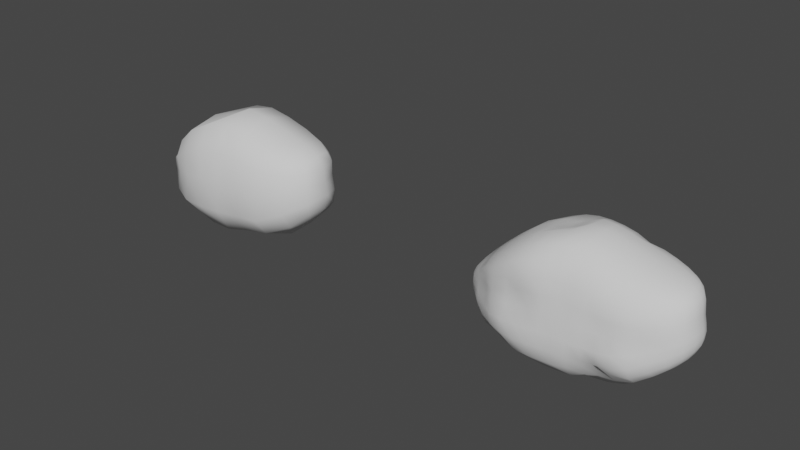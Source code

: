 # Source: Hyperion.blend  (saved by Blender 2.81.16; exported with 4.5.12 LTS)
import bpy
from mathutils import Matrix  # noqa: F401  (used for matrix-valued properties, if any)

bpy.ops.wm.read_factory_settings(use_empty=True)
scene = bpy.context.scene
scene.name = 'Scene'

# ---- collections
col_collection = bpy.data.collections.new('Collection'); scene.collection.children.link(col_collection)

# ---- world
world_world = bpy.data.worlds.new('World'); scene.world = world_world
world_world.use_nodes = True; world_world.node_tree.nodes.clear()
_N = world_world.node_tree.nodes; _L = world_world.node_tree.links
n0 = _N.new('ShaderNodeOutputWorld'); n0.name = 'World Output'; n0.location = (300, 300)
n1 = _N.new('ShaderNodeBackground'); n1.name = 'Background'; n1.location = (10, 300)
n1.inputs[0].default_value = (0.05088, 0.05088, 0.05088, 1.0)
_L.new(n1.outputs[0], n0.inputs[0])
n0.is_active_output = True
world_world.color = (0.05088, 0.05088, 0.05088)
world_world.use_sun_shadow = False
world_world.sun_shadow_jitter_overblur = 0.0

# ---- meshes
me_cube_001 = bpy.data.meshes.new('Cube.001')
me_cube_001.from_pydata([(-0.8561, -0.1376, -0.3392), (-0.8811, -0.1368, 0.04616), (-0.8515, 0.131, -0.3431), (-0.9094, 0.1393, 0.05139), (0.8945, -0.1737, -0.1063), (0.8444, -0.1554, 0.3902), (0.875, 0.1753, -0.1049), (0.8253, 0.1565, 0.389), (-0.001198, 0.3412, -0.4705), (0.0008086, 0.2894, 0.5717), (0.0006666, -0.3537, -0.4677), (0.0008086, -0.2894, 0.5717), (-0.4755, 0.3223, -0.56), (-0.483, -0.3086, 0.4059), (-0.4876, 0.3084, 0.4061), (-0.4518, -0.2804, -0.4098), (0.4642, 0.273, 0.4781), (0.4668, -0.3162, -0.3731), (0.4681, 0.3582, -0.4427), (0.4688, -0.2684, 0.4821), (-0.9407, -0.1735, -0.1569), (-0.9742, 0.1528, -0.1619), (0.8408, 0.204, 0.1558), (0.9062, -0.212, 0.1578), (0.000482, -0.4608, 0.05747), (-0.0002416, 0.4331, 0.0472), (-0.4934, 0.471, -0.0463), (-0.4623, -0.4236, -0.01797), (0.4682, -0.436, 0.04278), (0.4476, 0.4548, 0.009344), (-0.8593, 0.0801, -0.33), (-0.8654, 0.006849, -0.3246), (-0.8641, -0.07353, -0.3322), (-0.9438, -0.1728, -0.103), (-0.9385, -0.1683, -0.04603), (-0.9116, -0.1525, 0.00724), (-0.9098, -0.08051, 0.04073), (-0.9387, -0.0009183, 0.04682), (-0.935, 0.08153, 0.05162), (-0.9505, 0.1437, -0.2136), (-0.9169, 0.1378, -0.2611), (-0.8801, 0.1351, -0.3066), (-0.6052, 0.2834, -0.5281), (-0.7265, 0.234, -0.4787), (-0.8077, 0.1743, -0.4017), (0.5813, 0.2541, 0.4535), (0.6879, 0.2245, 0.4304), (0.7731, 0.1887, 0.408), (0.8495, 0.202, 0.08424), (0.8689, 0.2024, 0.01594), (0.883, 0.1958, -0.05278), (0.9143, -0.1011, -0.103), (0.9205, 0.000766, -0.1008), (0.9028, 0.1026, -0.1022), (0.8483, 0.09151, 0.4001), (0.8636, 0.0006292, 0.4055), (0.8596, -0.09027, 0.4008), (0.9154, -0.2139, 0.08662), (0.9195, -0.2092, 0.0146), (0.9114, -0.1942, -0.05455), (0.6148, -0.3028, -0.3289), (0.7388, -0.2616, -0.2442), (0.8369, -0.2144, -0.1636), (-0.6134, -0.2775, 0.3112), (-0.7355, -0.2324, 0.2103), (-0.8217, -0.1771, 0.1083), (0.3425, 0.3645, -0.4656), (0.228, 0.3517, -0.4543), (0.1129, 0.338, -0.446), (-0.3579, 0.3193, 0.4804), (-0.2344, 0.3144, 0.5321), (-0.1154, 0.3018, 0.5621), (-0.3453, -0.3282, -0.4566), (-0.2293, -0.3471, -0.4707), (-0.1134, -0.3535, -0.4724), (0.3494, -0.2772, 0.5123), (0.2321, -0.2806, 0.5412), (0.1162, -0.2831, 0.563), (0.0002449, 0.1571, 0.6307), (4.862e-05, 0.0, 0.6501), (0.0002449, -0.1571, 0.6307), (-0.003558, 0.1879, -0.5109), (0.002162, -0.000529, -0.5594), (0.001405, -0.1954, -0.5329), (0.0002309, -0.4771, -0.09238), (0.0001105, -0.4797, -0.2358), (0.0001953, -0.4462, -0.3648), (-3.577e-06, 0.4497, -0.1085), (0.0002745, 0.4797, -0.256), (0.0003696, 0.4361, -0.3836), (-0.1191, 0.3348, -0.4848), (-0.2326, 0.3372, -0.5177), (-0.3485, 0.3443, -0.5631), (-0.1153, -0.3018, 0.5621), (-0.2339, -0.3144, 0.5321), (-0.356, -0.3193, 0.4803), (-0.8222, 0.1718, 0.09094), (-0.7137, 0.2169, 0.1751), (-0.6222, 0.277, 0.3116), (-0.8071, -0.1854, -0.3779), (-0.7014, -0.2259, -0.397), (-0.5677, -0.2467, -0.3908), (-0.491, 0.4726, -0.1954), (-0.4808, 0.4395, -0.3374), (-0.4809, 0.4161, -0.4687), (-0.4718, 0.1743, -0.5984), (-0.4697, -0.00181, -0.587), (-0.4516, -0.1498, -0.4674), (-0.4858, 0.1678, 0.4533), (-0.4846, -4.638e-05, 0.4689), (-0.4839, -0.168, 0.4533), (-0.472, -0.4657, -0.1401), (-0.473, -0.46, -0.2608), (-0.4667, -0.3999, -0.3633), (0.1161, 0.2832, 0.563), (0.231, 0.2801, 0.5384), (0.3434, 0.271, 0.4957), (0.1146, -0.3519, -0.4593), (0.2274, -0.3295, -0.4155), (0.3386, -0.3152, -0.3844), (0.8196, 0.216, -0.1634), (0.725, 0.2667, -0.2511), (0.6029, 0.3178, -0.3535), (0.7901, -0.1878, 0.4088), (0.7006, -0.223, 0.4313), (0.5894, -0.2505, 0.4553), (0.472, -0.4619, -0.08099), (0.4722, -0.4498, -0.1973), (0.4637, -0.3899, -0.2841), (0.4668, 0.1443, 0.5312), (0.4679, 2.436e-05, 0.5478), (0.4685, -0.1437, 0.5315), (0.4695, 0.1955, -0.4932), (0.4718, 0.003443, -0.5034), (0.4762, -0.1833, -0.4698), (0.459, 0.5249, -0.1165), (0.4622, 0.5146, -0.2441), (0.4656, 0.4636, -0.3566), (-0.882, -0.1501, -0.3051), (-0.9087, -0.1607, -0.2592), (-0.928, -0.1682, -0.2091), (-0.9513, 0.1553, 0.01409), (-0.9811, 0.1661, -0.04459), (-0.9847, 0.1622, -0.1065), (0.8392, 0.179, 0.3509), (0.8474, 0.1982, 0.2931), (0.8484, 0.208, 0.2267), (0.8669, -0.1778, 0.3526), (0.8863, -0.1971, 0.2951), (0.8979, -0.2073, 0.2281), (0.00128, -0.376, 0.474), (0.001212, -0.4226, 0.3488), (0.0008601, -0.4457, 0.207), (0.001275, 0.376, 0.4738), (0.001192, 0.4226, 0.3479), (0.0008264, 0.4457, 0.2039), (-0.4895, 0.4006, 0.3264), (-0.4913, 0.4484, 0.2197), (-0.493, 0.4664, 0.09368), (-0.4808, -0.4006, 0.3267), (-0.4685, -0.4216, 0.2164), (-0.4611, -0.4109, 0.1023), (0.4693, -0.3583, 0.4002), (0.4701, -0.4154, 0.2945), (0.4702, -0.4409, 0.1725), (0.4589, 0.3674, 0.3842), (0.4494, 0.4001, 0.2578), (0.442, 0.398, 0.1295), (0.1172, 0.4165, 0.04396), (0.231, 0.4502, 0.03529), (0.3462, 0.4685, 0.01836), (0.8287, -0.3028, 0.1293), (0.7116, -0.3554, 0.09386), (0.5941, -0.4119, 0.06413), (-0.1125, -0.4703, 0.05212), (-0.231, -0.4541, 0.03527), (-0.3463, -0.4299, 0.0113), (-0.8962, 0.2504, -0.1412), (-0.773, 0.3352, -0.1128), (-0.6359, 0.4149, -0.08047), (-0.3569, 0.4885, -0.01315), (-0.2309, 0.4838, 0.01602), (-0.1129, 0.4703, 0.03813), (0.3481, -0.4284, 0.03492), (0.2304, -0.4512, 0.04308), (0.1133, -0.4642, 0.05358), (-0.6004, -0.4141, -0.05348), (-0.7072, -0.3146, -0.09126), (-0.8347, -0.2506, -0.1273), (0.9116, 0.1111, 0.1756), (0.9437, 0.002321, 0.1817), (0.9438, -0.1075, 0.1757), (0.5399, 0.4048, 0.04131), (0.6632, 0.3657, 0.08836), (0.7581, 0.2881, 0.1262), (-0.997, -0.07899, -0.1733), (-1.026, 0.001667, -0.1789), (-1.02, 0.07601, -0.1748), (-1.007, -0.08422, -0.1294), (-1.002, -0.08478, -0.07761), (-0.9735, -0.08105, -0.01894), (-1.035, -0.0003142, -0.139), (-1.028, -0.001471, -0.08931), (-0.9979, -0.001559, -0.02793), (-1.029, 0.07889, -0.1317), (-1.021, 0.07956, -0.07969), (-0.9917, 0.07802, -0.01781), (0.5362, 0.3757, 0.1515), (0.5582, 0.3734, 0.264), (0.5772, 0.3453, 0.3769), (0.6646, 0.3555, 0.1865), (0.6793, 0.3468, 0.2836), (0.6831, 0.2998, 0.3665), (0.765, 0.2896, 0.2097), (0.7719, 0.2785, 0.2887), (0.7715, 0.2455, 0.3568), (0.906, 0.1089, 0.237), (0.9009, 0.1041, 0.2975), (0.8851, 0.09573, 0.3531), (0.9366, 0.002198, 0.2409), (0.9282, 0.001825, 0.3), (0.9074, 0.001283, 0.356), (0.9356, -0.1055, 0.238), (0.9246, -0.1012, 0.2989), (0.902, -0.09357, 0.3544), (-0.5983, -0.4028, 0.05142), (-0.6035, -0.394, 0.1511), (-0.6116, -0.3601, 0.2428), (-0.71, -0.313, -0.006881), (-0.7226, -0.3189, 0.07417), (-0.7352, -0.3004, 0.1533), (-0.8341, -0.2451, -0.06018), (-0.8369, -0.2431, 0.005597), (-0.8347, -0.2268, 0.06914), (0.588, 0.169, -0.3751), (0.7325, 0.145, -0.2851), (0.8357, 0.1194, -0.1881), (0.603, 0.00267, -0.3984), (0.7409, 0.0009322, -0.2974), (0.8467, 0.000473, -0.1938), (0.6137, -0.1653, -0.3838), (0.7411, -0.1426, -0.2833), (0.8438, -0.1182, -0.1881), (-0.6182, 0.1508, 0.3519), (-0.7252, 0.1235, 0.2217), (-0.8334, 0.09849, 0.1205), (-0.6161, -0.0001115, 0.3651), (-0.7422, -0.0002366, 0.2513), (-0.8521, -0.0004755, 0.1419), (-0.6146, -0.151, 0.3518), (-0.7386, -0.1269, 0.2419), (-0.8301, -0.09884, 0.1261), (0.349, 0.1492, 0.5656), (0.2325, 0.1512, 0.5977), (0.1164, 0.1531, 0.6214), (0.3496, 9.838e-06, 0.5835), (0.2327, 2.344e-06, 0.6164), (0.1165, -1.17e-09, 0.6407), (0.3497, -0.1487, 0.5658), (0.2327, -0.1511, 0.5978), (0.1165, -0.1531, 0.6215), (-0.347, 0.1872, -0.6073), (-0.227, 0.1929, -0.594), (-0.1121, 0.1934, -0.5644), (-0.3468, -0.002013, -0.6028), (-0.2275, -0.001525, -0.5954), (-0.1115, -0.0009923, -0.5778), (-0.3453, -0.1779, -0.522), (-0.2306, -0.1843, -0.5207), (-0.1151, -0.1895, -0.5216), (0.3475, -0.439, 0.1754), (0.3479, -0.4251, 0.3092), (0.3486, -0.3684, 0.4236), (0.2289, -0.4539, 0.1904), (0.2296, -0.4236, 0.3273), (0.2308, -0.3701, 0.4476), (0.1136, -0.4464, 0.2019), (0.1144, -0.4199, 0.3426), (0.1153, -0.3704, 0.4664), (-0.3566, 0.4817, 0.138), (-0.3557, 0.4566, 0.2736), (-0.3516, 0.3963, 0.3803), (-0.2306, 0.4744, 0.172), (-0.2308, 0.4547, 0.3149), (-0.2321, 0.4058, 0.4371), (-0.1125, 0.458, 0.1943), (-0.1126, 0.4371, 0.3391), (-0.1135, 0.3909, 0.4649), (-0.8994, 0.2552, -0.06522), (-0.8728, 0.2345, -0.0002141), (-0.8409, 0.2104, 0.0514), (-0.7551, 0.307, -0.01744), (-0.735, 0.2865, 0.05953), (-0.719, 0.265, 0.1214), (-0.6261, 0.3916, 0.03916), (-0.6213, 0.3803, 0.1438), (-0.6205, 0.3513, 0.236), (-0.7986, 0.09918, -0.4085), (-0.7185, 0.1262, -0.504), (-0.5989, 0.1529, -0.5605), (-0.7979, 0.003448, -0.4018), (-0.715, -0.002277, -0.4964), (-0.5946, -0.001783, -0.5486), (-0.802, -0.09859, -0.3984), (-0.7047, -0.1256, -0.4513), (-0.5693, -0.1342, -0.4499), (-0.1103, 0.1544, 0.5814), (-0.217, 0.159, 0.5355), (-0.3476, 0.1697, 0.5134), (-0.109, -2.34e-09, 0.5957), (-0.2127, 1.084e-05, 0.5444), (-0.3427, 1.568e-05, 0.5228), (-0.1166, -0.1641, 0.6203), (-0.2353, -0.1711, 0.588), (-0.3572, -0.1738, 0.5327), (-0.1122, -0.458, 0.2003), (-0.1123, -0.4371, 0.3409), (-0.1134, -0.3909, 0.4652), (-0.2301, -0.4573, 0.1795), (-0.2291, -0.4547, 0.3176), (-0.2311, -0.4073, 0.4384), (-0.3473, -0.4289, 0.1455), (-0.3496, -0.4524, 0.276), (-0.3533, -0.4142, 0.3926), (0.8223, -0.2953, 0.2122), (0.8129, -0.2777, 0.2906), (0.7999, -0.2445, 0.3583), (0.7165, -0.3617, 0.1938), (0.7125, -0.3412, 0.2875), (0.7057, -0.2963, 0.3688), (0.5965, -0.4128, 0.1793), (0.5947, -0.3874, 0.2878), (0.5916, -0.3344, 0.3822), (0.7837, 0.1028, 0.4367), (0.694, 0.12, 0.4682), (0.5848, 0.1346, 0.499), (0.7926, 0.000245, 0.4457), (0.6985, 0.000104, 0.4804), (0.587, 4.966e-05, 0.5137), (0.7917, -0.1022, 0.4369), (0.6995, -0.1196, 0.4684), (0.5881, -0.134, 0.4992), (0.1108, 0.1855, -0.4809), (0.2275, 0.1911, -0.4923), (0.3433, 0.1995, -0.5198), (0.1153, -0.0001351, -0.5473), (0.2292, 0.0006436, -0.5401), (0.3451, 0.002149, -0.5333), (0.1151, -0.1954, -0.5248), (0.2305, -0.1949, -0.5172), (0.3489, -0.1918, -0.5046), (0.113, 0.4473, 0.2001), (0.1139, 0.4206, 0.3418), (0.1151, 0.3708, 0.4662), (0.2263, 0.4585, 0.1852), (0.2273, 0.4296, 0.3243), (0.2287, 0.3644, 0.4402), (0.3478, 0.4286, 0.1539), (0.3425, 0.4243, 0.2921), (0.3421, 0.3603, 0.4045), (0.1138, 0.4493, -0.3748), (0.1132, 0.4803, -0.2461), (0.1174, 0.4338, -0.106), (0.2268, 0.4576, -0.3715), (0.2258, 0.4972, -0.2473), (0.2303, 0.4701, -0.1095), (0.3412, 0.4682, -0.3734), (0.3399, 0.5143, -0.2536), (0.3392, 0.5207, -0.1184), (0.8381, -0.2713, -0.1085), (0.8355, -0.2936, -0.03395), (0.8305, -0.2998, 0.04579), (0.7337, -0.3341, -0.1767), (0.723, -0.3578, -0.0917), (0.7142, -0.3572, -0.002005), (0.6134, -0.391, -0.2511), (0.6097, -0.4336, -0.1547), (0.5987, -0.4249, -0.04693), (-0.1134, -0.4485, -0.3688), (-0.1132, -0.4839, -0.2393), (-0.1129, -0.4838, -0.09643), (-0.2294, -0.4497, -0.3741), (-0.2291, -0.489, -0.2463), (-0.2288, -0.4933, -0.1069), (-0.3486, -0.4416, -0.3769), (-0.3488, -0.4846, -0.2544), (-0.3478, -0.4787, -0.1222), (-0.8274, 0.2133, -0.3576), (-0.8514, 0.2279, -0.2915), (-0.8755, 0.2372, -0.218), (-0.7418, 0.303, -0.4142), (-0.7594, 0.3367, -0.3229), (-0.7739, 0.3484, -0.2188), (-0.6149, 0.3675, -0.4491), (-0.622, 0.4014, -0.3362), (-0.6342, 0.422, -0.2104), (-0.3509, 0.4303, -0.458), (-0.3534, 0.4729, -0.3265), (-0.3561, 0.4937, -0.1728), (-0.2332, 0.4102, -0.422), (-0.2322, 0.4526, -0.2999), (-0.2311, 0.4933, -0.1466), (-0.1182, 0.4087, -0.394), (-0.1154, 0.4548, -0.2747), (-0.1133, 0.4838, -0.1226), (0.3341, -0.353, -0.2859), (0.3461, -0.4262, -0.2175), (0.3488, -0.4641, -0.09791), (0.2283, -0.3816, -0.3198), (0.2315, -0.4364, -0.2302), (0.2308, -0.4646, -0.1007), (0.1145, -0.4272, -0.3525), (0.114, -0.4731, -0.236), (0.1133, -0.4814, -0.09506), (-0.5865, -0.3474, -0.3478), (-0.6, -0.4084, -0.2637), (-0.6022, -0.4217, -0.1597), (-0.7158, -0.3037, -0.3438), (-0.7218, -0.3367, -0.2639), (-0.7143, -0.3297, -0.1772), (-0.8166, -0.2327, -0.3259), (-0.8301, -0.2544, -0.2631), (-0.8389, -0.2613, -0.1959), (0.9335, 0.1037, -0.02558), (0.9371, 0.1095, 0.04597), (0.925, 0.1118, 0.113), (0.958, 0.001316, -0.01844), (0.9659, 0.001777, 0.055), (0.9564, 0.002113, 0.1211), (0.9508, -0.1013, -0.02674), (0.9611, -0.1067, 0.04481), (0.9549, -0.1085, 0.1122), (0.5955, 0.4117, -0.278), (0.5864, 0.4581, -0.1797), (0.5677, 0.4533, -0.06882), (0.7134, 0.3445, -0.1866), (0.7004, 0.3824, -0.1021), (0.684, 0.3882, -0.007726), (0.81, 0.2738, -0.1084), (0.7921, 0.2931, -0.03414), (0.7686, 0.2901, 0.04365), (-0.9136, -0.06726, -0.2867), (-0.9521, -0.06952, -0.25), (-0.9792, -0.07382, -0.2132), (-0.9245, 0.00672, -0.2773), (-0.9714, 0.005341, -0.2443), (-1.005, 0.003716, -0.2133), (-0.9127, 0.0726, -0.2811), (-0.9597, 0.07136, -0.246), (-0.9961, 0.07297, -0.2122)], [], [(198, 199, 202, 201), (199, 200, 203, 202), (201, 202, 205, 204), (202, 203, 206, 205), (20, 33, 198, 195), (33, 34, 199, 198), (34, 35, 200, 199), (35, 1, 36, 200), (200, 36, 37, 203), (203, 37, 38, 206), (206, 38, 3, 141), (205, 206, 141, 142), (204, 205, 142, 143), (197, 204, 143, 21), (196, 201, 204, 197), (195, 198, 201, 196), (207, 208, 211, 210), (208, 209, 212, 211), (210, 211, 214, 213), (211, 212, 215, 214), (29, 167, 207, 192), (167, 166, 208, 207), (166, 165, 209, 208), (165, 16, 45, 209), (209, 45, 46, 212), (212, 46, 47, 215), (215, 47, 7, 144), (214, 215, 144, 145), (213, 214, 145, 146), (194, 213, 146, 22), (193, 210, 213, 194), (192, 207, 210, 193), (216, 217, 220, 219), (217, 218, 221, 220), (219, 220, 223, 222), (220, 221, 224, 223), (22, 146, 216, 189), (146, 145, 217, 216), (145, 144, 218, 217), (144, 7, 54, 218), (218, 54, 55, 221), (221, 55, 56, 224), (224, 56, 5, 147), (223, 224, 147, 148), (222, 223, 148, 149), (191, 222, 149, 23), (190, 219, 222, 191), (189, 216, 219, 190), (225, 226, 229, 228), (226, 227, 230, 229), (228, 229, 232, 231), (229, 230, 233, 232), (27, 161, 225, 186), (161, 160, 226, 225), (160, 159, 227, 226), (159, 13, 63, 227), (227, 63, 64, 230), (230, 64, 65, 233), (233, 65, 1, 35), (232, 233, 35, 34), (231, 232, 34, 33), (188, 231, 33, 20), (187, 228, 231, 188), (186, 225, 228, 187), (234, 235, 238, 237), (235, 236, 239, 238), (237, 238, 241, 240), (238, 239, 242, 241), (18, 122, 234, 132), (122, 121, 235, 234), (121, 120, 236, 235), (120, 6, 53, 236), (236, 53, 52, 239), (239, 52, 51, 242), (242, 51, 4, 62), (241, 242, 62, 61), (240, 241, 61, 60), (134, 240, 60, 17), (133, 237, 240, 134), (132, 234, 237, 133), (243, 244, 247, 246), (244, 245, 248, 247), (246, 247, 250, 249), (247, 248, 251, 250), (14, 98, 243, 108), (98, 97, 244, 243), (97, 96, 245, 244), (96, 3, 38, 245), (245, 38, 37, 248), (248, 37, 36, 251), (251, 36, 1, 65), (250, 251, 65, 64), (249, 250, 64, 63), (110, 249, 63, 13), (109, 246, 249, 110), (108, 243, 246, 109), (252, 253, 256, 255), (253, 254, 257, 256), (255, 256, 259, 258), (256, 257, 260, 259), (16, 116, 252, 129), (116, 115, 253, 252), (115, 114, 254, 253), (114, 9, 78, 254), (254, 78, 79, 257), (257, 79, 80, 260), (260, 80, 11, 77), (259, 260, 77, 76), (258, 259, 76, 75), (131, 258, 75, 19), (130, 255, 258, 131), (129, 252, 255, 130), (261, 262, 265, 264), (262, 263, 266, 265), (264, 265, 268, 267), (265, 266, 269, 268), (12, 92, 261, 105), (92, 91, 262, 261), (91, 90, 263, 262), (90, 8, 81, 263), (263, 81, 82, 266), (266, 82, 83, 269), (269, 83, 10, 74), (268, 269, 74, 73), (267, 268, 73, 72), (107, 267, 72, 15), (106, 264, 267, 107), (105, 261, 264, 106), (270, 271, 274, 273), (271, 272, 275, 274), (273, 274, 277, 276), (274, 275, 278, 277), (28, 164, 270, 183), (164, 163, 271, 270), (163, 162, 272, 271), (162, 19, 75, 272), (272, 75, 76, 275), (275, 76, 77, 278), (278, 77, 11, 150), (277, 278, 150, 151), (276, 277, 151, 152), (185, 276, 152, 24), (184, 273, 276, 185), (183, 270, 273, 184), (279, 280, 283, 282), (280, 281, 284, 283), (282, 283, 286, 285), (283, 284, 287, 286), (26, 158, 279, 180), (158, 157, 280, 279), (157, 156, 281, 280), (156, 14, 69, 281), (281, 69, 70, 284), (284, 70, 71, 287), (287, 71, 9, 153), (286, 287, 153, 154), (285, 286, 154, 155), (182, 285, 155, 25), (181, 282, 285, 182), (180, 279, 282, 181), (288, 289, 292, 291), (289, 290, 293, 292), (291, 292, 295, 294), (292, 293, 296, 295), (21, 143, 288, 177), (143, 142, 289, 288), (142, 141, 290, 289), (141, 3, 96, 290), (290, 96, 97, 293), (293, 97, 98, 296), (296, 98, 14, 156), (295, 296, 156, 157), (294, 295, 157, 158), (179, 294, 158, 26), (178, 291, 294, 179), (177, 288, 291, 178), (297, 298, 301, 300), (298, 299, 302, 301), (300, 301, 304, 303), (301, 302, 305, 304), (2, 44, 297, 30), (44, 43, 298, 297), (43, 42, 299, 298), (42, 12, 105, 299), (299, 105, 106, 302), (302, 106, 107, 305), (305, 107, 15, 101), (304, 305, 101, 100), (303, 304, 100, 99), (32, 303, 99, 0), (31, 300, 303, 32), (30, 297, 300, 31), (306, 307, 310, 309), (307, 308, 311, 310), (309, 310, 313, 312), (310, 311, 314, 313), (9, 71, 306, 78), (71, 70, 307, 306), (70, 69, 308, 307), (69, 14, 108, 308), (308, 108, 109, 311), (311, 109, 110, 314), (314, 110, 13, 95), (313, 314, 95, 94), (312, 313, 94, 93), (80, 312, 93, 11), (79, 309, 312, 80), (78, 306, 309, 79), (315, 316, 319, 318), (316, 317, 320, 319), (318, 319, 322, 321), (319, 320, 323, 322), (24, 152, 315, 174), (152, 151, 316, 315), (151, 150, 317, 316), (150, 11, 93, 317), (317, 93, 94, 320), (320, 94, 95, 323), (323, 95, 13, 159), (322, 323, 159, 160), (321, 322, 160, 161), (176, 321, 161, 27), (175, 318, 321, 176), (174, 315, 318, 175), (324, 325, 328, 327), (325, 326, 329, 328), (327, 328, 331, 330), (328, 329, 332, 331), (23, 149, 324, 171), (149, 148, 325, 324), (148, 147, 326, 325), (147, 5, 123, 326), (326, 123, 124, 329), (329, 124, 125, 332), (332, 125, 19, 162), (331, 332, 162, 163), (330, 331, 163, 164), (173, 330, 164, 28), (172, 327, 330, 173), (171, 324, 327, 172), (333, 334, 337, 336), (334, 335, 338, 337), (336, 337, 340, 339), (337, 338, 341, 340), (7, 47, 333, 54), (47, 46, 334, 333), (46, 45, 335, 334), (45, 16, 129, 335), (335, 129, 130, 338), (338, 130, 131, 341), (341, 131, 19, 125), (340, 341, 125, 124), (339, 340, 124, 123), (56, 339, 123, 5), (55, 336, 339, 56), (54, 333, 336, 55), (342, 343, 346, 345), (343, 344, 347, 346), (345, 346, 349, 348), (346, 347, 350, 349), (8, 68, 342, 81), (68, 67, 343, 342), (67, 66, 344, 343), (66, 18, 132, 344), (344, 132, 133, 347), (347, 133, 134, 350), (350, 134, 17, 119), (349, 350, 119, 118), (348, 349, 118, 117), (83, 348, 117, 10), (82, 345, 348, 83), (81, 342, 345, 82), (351, 352, 355, 354), (352, 353, 356, 355), (354, 355, 358, 357), (355, 356, 359, 358), (25, 155, 351, 168), (155, 154, 352, 351), (154, 153, 353, 352), (153, 9, 114, 353), (353, 114, 115, 356), (356, 115, 116, 359), (359, 116, 16, 165), (358, 359, 165, 166), (357, 358, 166, 167), (170, 357, 167, 29), (169, 354, 357, 170), (168, 351, 354, 169), (360, 361, 364, 363), (361, 362, 365, 364), (363, 364, 367, 366), (364, 365, 368, 367), (8, 89, 360, 68), (89, 88, 361, 360), (88, 87, 362, 361), (87, 25, 168, 362), (362, 168, 169, 365), (365, 169, 170, 368), (368, 170, 29, 135), (367, 368, 135, 136), (366, 367, 136, 137), (66, 366, 137, 18), (67, 363, 366, 66), (68, 360, 363, 67), (369, 370, 373, 372), (370, 371, 374, 373), (372, 373, 376, 375), (373, 374, 377, 376), (4, 59, 369, 62), (59, 58, 370, 369), (58, 57, 371, 370), (57, 23, 171, 371), (371, 171, 172, 374), (374, 172, 173, 377), (377, 173, 28, 126), (376, 377, 126, 127), (375, 376, 127, 128), (60, 375, 128, 17), (61, 372, 375, 60), (62, 369, 372, 61), (378, 379, 382, 381), (379, 380, 383, 382), (381, 382, 385, 384), (382, 383, 386, 385), (10, 86, 378, 74), (86, 85, 379, 378), (85, 84, 380, 379), (84, 24, 174, 380), (380, 174, 175, 383), (383, 175, 176, 386), (386, 176, 27, 111), (385, 386, 111, 112), (384, 385, 112, 113), (72, 384, 113, 15), (73, 381, 384, 72), (74, 378, 381, 73), (387, 388, 391, 390), (388, 389, 392, 391), (390, 391, 394, 393), (391, 392, 395, 394), (2, 41, 387, 44), (41, 40, 388, 387), (40, 39, 389, 388), (39, 21, 177, 389), (389, 177, 178, 392), (392, 178, 179, 395), (395, 179, 26, 102), (394, 395, 102, 103), (393, 394, 103, 104), (42, 393, 104, 12), (43, 390, 393, 42), (44, 387, 390, 43), (396, 397, 400, 399), (397, 398, 401, 400), (399, 400, 403, 402), (400, 401, 404, 403), (12, 104, 396, 92), (104, 103, 397, 396), (103, 102, 398, 397), (102, 26, 180, 398), (398, 180, 181, 401), (401, 181, 182, 404), (404, 182, 25, 87), (403, 404, 87, 88), (402, 403, 88, 89), (90, 402, 89, 8), (91, 399, 402, 90), (92, 396, 399, 91), (405, 406, 409, 408), (406, 407, 410, 409), (408, 409, 412, 411), (409, 410, 413, 412), (17, 128, 405, 119), (128, 127, 406, 405), (127, 126, 407, 406), (126, 28, 183, 407), (407, 183, 184, 410), (410, 184, 185, 413), (413, 185, 24, 84), (412, 413, 84, 85), (411, 412, 85, 86), (117, 411, 86, 10), (118, 408, 411, 117), (119, 405, 408, 118), (414, 415, 418, 417), (415, 416, 419, 418), (417, 418, 421, 420), (418, 419, 422, 421), (15, 113, 414, 101), (113, 112, 415, 414), (112, 111, 416, 415), (111, 27, 186, 416), (416, 186, 187, 419), (419, 187, 188, 422), (422, 188, 20, 140), (421, 422, 140, 139), (420, 421, 139, 138), (99, 420, 138, 0), (100, 417, 420, 99), (101, 414, 417, 100), (423, 424, 427, 426), (424, 425, 428, 427), (426, 427, 430, 429), (427, 428, 431, 430), (6, 50, 423, 53), (50, 49, 424, 423), (49, 48, 425, 424), (48, 22, 189, 425), (425, 189, 190, 428), (428, 190, 191, 431), (431, 191, 23, 57), (430, 431, 57, 58), (429, 430, 58, 59), (51, 429, 59, 4), (52, 426, 429, 51), (53, 423, 426, 52), (432, 433, 436, 435), (433, 434, 437, 436), (435, 436, 439, 438), (436, 437, 440, 439), (18, 137, 432, 122), (137, 136, 433, 432), (136, 135, 434, 433), (135, 29, 192, 434), (434, 192, 193, 437), (437, 193, 194, 440), (440, 194, 22, 48), (439, 440, 48, 49), (438, 439, 49, 50), (120, 438, 50, 6), (121, 435, 438, 120), (122, 432, 435, 121), (441, 442, 445, 444), (442, 443, 446, 445), (444, 445, 448, 447), (445, 446, 449, 448), (0, 138, 441, 32), (138, 139, 442, 441), (139, 140, 443, 442), (140, 20, 195, 443), (443, 195, 196, 446), (446, 196, 197, 449), (449, 197, 21, 39), (448, 449, 39, 40), (447, 448, 40, 41), (30, 447, 41, 2), (31, 444, 447, 30), (32, 441, 444, 31)])
me_cube_001.polygons.foreach_set('use_smooth', [True] * 448)
_k = {(18, 132): 0.40392, (132, 133): 0.40392, (133, 134): 0.40392, (17, 134): 0.40392, (29, 135): 0.40392, (135, 136): 0.40392, (136, 137): 0.40392, (18, 137): 0.40392, (16, 165): 0.40392, (165, 166): 0.40392, (166, 167): 0.40392, (29, 167): 0.40392}
me_cube_001.attributes.new('crease_edge', 'FLOAT', 'EDGE').data.foreach_set('value', [_k.get((min(e.vertices), max(e.vertices)), 0.0) for e in me_cube_001.edges])
_uv = me_cube_001.uv_layers.new(name='UVMap')
_uv.uv.foreach_set('vector', [0.7633, 0.4595, 0.7634, 0.4755, 0.7502, 0.4724, 0.75, 0.4575, 0.7634, 0.4755, 0.7632, 0.4938, 0.7502, 0.4911, 0.7502, 0.4724, 0.75, 0.4575, 0.7502, 0.4724, 0.7376, 0.4753, 0.7378, 0.4596, 0.7502, 0.4724, 0.7502, 0.4911, 0.7375, 0.4943, 0.7376, 0.4753, 0.779, 0.4482, 0.7788, 0.466, 0.7633, 0.4595, 0.7626, 0.4454, 0.7788, 0.466, 0.7782, 0.4846, 0.7634, 0.4755, 0.7633, 0.4595, 0.7782, 0.4846, 0.7764, 0.5025, 0.7632, 0.4938, 0.7634, 0.4755, 0.7764, 0.5025, 0.7745, 0.5165, 0.764, 0.5142, 0.7632, 0.4938, 0.7632, 0.4938, 0.764, 0.5142, 0.7502, 0.5159, 0.7502, 0.4911, 0.7502, 0.4911, 0.7502, 0.5159, 0.7362, 0.5175, 0.7375, 0.4943, 0.7375, 0.4943, 0.7362, 0.5175, 0.7258, 0.5178, 0.7242, 0.5047, 0.7376, 0.4753, 0.7375, 0.4943, 0.7242, 0.5047, 0.7233, 0.4857, 0.7378, 0.4596, 0.7376, 0.4753, 0.7233, 0.4857, 0.724, 0.4661, 0.7382, 0.4461, 0.7378, 0.4596, 0.724, 0.4661, 0.7252, 0.4482, 0.7497, 0.4451, 0.75, 0.4575, 0.7378, 0.4596, 0.7382, 0.4461, 0.7626, 0.4454, 0.7633, 0.4595, 0.75, 0.4575, 0.7497, 0.4451, 0.3473, 0.5724, 0.3438, 0.6192, 0.3251, 0.6133, 0.3282, 0.5772, 0.3438, 0.6192, 0.3358, 0.6626, 0.3158, 0.6454, 0.3251, 0.6133, 0.3282, 0.5772, 0.3251, 0.6133, 0.3051, 0.6077, 0.3076, 0.5799, 0.3251, 0.6133, 0.3158, 0.6454, 0.299, 0.6321, 0.3051, 0.6077, 0.3763, 0.5047, 0.3667, 0.5682, 0.3473, 0.5724, 0.3524, 0.5195, 0.3667, 0.5682, 0.3658, 0.6288, 0.3438, 0.6192, 0.3473, 0.5724, 0.3658, 0.6288, 0.3574, 0.6843, 0.3358, 0.6626, 0.3438, 0.6192, 0.3574, 0.6843, 0.3346, 0.7311, 0.3156, 0.6976, 0.3358, 0.6626, 0.3358, 0.6626, 0.3156, 0.6976, 0.3002, 0.6708, 0.3158, 0.6454, 0.3158, 0.6454, 0.3002, 0.6708, 0.2881, 0.6508, 0.299, 0.6321, 0.299, 0.6321, 0.2881, 0.6508, 0.2798, 0.638, 0.2835, 0.6236, 0.3051, 0.6077, 0.299, 0.6321, 0.2835, 0.6236, 0.2866, 0.6034, 0.3076, 0.5799, 0.3051, 0.6077, 0.2866, 0.6034, 0.2883, 0.5808, 0.3078, 0.5491, 0.3076, 0.5799, 0.2883, 0.5808, 0.2879, 0.5567, 0.3302, 0.537, 0.3282, 0.5772, 0.3076, 0.5799, 0.3078, 0.5491, 0.3524, 0.5195, 0.3473, 0.5724, 0.3282, 0.5772, 0.3302, 0.537, 0.269, 0.5809, 0.2683, 0.6009, 0.2503, 0.5995, 0.2504, 0.5801, 0.2683, 0.6009, 0.2671, 0.6202, 0.2502, 0.619, 0.2503, 0.5995, 0.2504, 0.5801, 0.2503, 0.5995, 0.2326, 0.599, 0.2321, 0.5788, 0.2503, 0.5995, 0.2502, 0.619, 0.2335, 0.6186, 0.2326, 0.599, 0.2879, 0.5567, 0.2883, 0.5808, 0.269, 0.5809, 0.2693, 0.5601, 0.2883, 0.5808, 0.2866, 0.6034, 0.2683, 0.6009, 0.269, 0.5809, 0.2866, 0.6034, 0.2835, 0.6236, 0.2671, 0.6202, 0.2683, 0.6009, 0.2835, 0.6236, 0.2798, 0.638, 0.2671, 0.6396, 0.2671, 0.6202, 0.2671, 0.6202, 0.2671, 0.6396, 0.2501, 0.6397, 0.2502, 0.619, 0.2502, 0.619, 0.2501, 0.6397, 0.2333, 0.6382, 0.2335, 0.6186, 0.2335, 0.6186, 0.2333, 0.6382, 0.221, 0.6358, 0.2178, 0.6207, 0.2326, 0.599, 0.2335, 0.6186, 0.2178, 0.6207, 0.2152, 0.6, 0.2321, 0.5788, 0.2326, 0.599, 0.2152, 0.6, 0.2139, 0.5772, 0.2319, 0.5582, 0.2321, 0.5788, 0.2139, 0.5772, 0.2134, 0.5534, 0.2504, 0.5605, 0.2504, 0.5801, 0.2321, 0.5788, 0.2319, 0.5582, 0.2693, 0.5601, 0.269, 0.5809, 0.2504, 0.5801, 0.2504, 0.5605, 0.8443, 0.5227, 0.842, 0.5658, 0.8161, 0.5298, 0.8161, 0.4972, 0.842, 0.5658, 0.8347, 0.6049, 0.8117, 0.5607, 0.8161, 0.5298, 0.8161, 0.4972, 0.8161, 0.5298, 0.795, 0.502, 0.7955, 0.478, 0.8161, 0.5298, 0.8117, 0.5607, 0.7922, 0.5254, 0.795, 0.502, 0.8681, 0.4909, 0.8658, 0.5523, 0.8443, 0.5227, 0.8461, 0.4767, 0.8658, 0.5523, 0.8666, 0.6053, 0.842, 0.5658, 0.8443, 0.5227, 0.8666, 0.6053, 0.8606, 0.6531, 0.8347, 0.6049, 0.842, 0.5658, 0.8606, 0.6531, 0.8405, 0.6961, 0.8176, 0.6378, 0.8347, 0.6049, 0.8347, 0.6049, 0.8176, 0.6378, 0.7987, 0.5847, 0.8117, 0.5607, 0.8117, 0.5607, 0.7987, 0.5847, 0.7838, 0.5408, 0.7922, 0.5254, 0.7922, 0.5254, 0.7838, 0.5408, 0.7745, 0.5165, 0.7764, 0.5025, 0.795, 0.502, 0.7922, 0.5254, 0.7764, 0.5025, 0.7782, 0.4846, 0.7955, 0.478, 0.795, 0.502, 0.7782, 0.4846, 0.7788, 0.466, 0.7964, 0.4538, 0.7955, 0.478, 0.7788, 0.466, 0.779, 0.4482, 0.8166, 0.4626, 0.8161, 0.4972, 0.7955, 0.478, 0.7964, 0.4538, 0.8461, 0.4767, 0.8443, 0.5227, 0.8161, 0.4972, 0.8166, 0.4626, 0.2945, 0.3249, 0.2811, 0.3839, 0.2502, 0.3785, 0.2507, 0.3142, 0.2811, 0.3839, 0.2726, 0.4302, 0.2501, 0.4284, 0.2502, 0.3785, 0.2507, 0.3142, 0.2502, 0.3785, 0.2197, 0.3857, 0.2081, 0.3271, 0.2502, 0.3785, 0.2501, 0.4284, 0.2278, 0.4309, 0.2197, 0.3857, 0.354, 0.295, 0.3272, 0.3477, 0.2945, 0.3249, 0.3128, 0.2549, 0.3272, 0.3477, 0.3061, 0.3999, 0.2811, 0.3839, 0.2945, 0.3249, 0.3061, 0.3999, 0.291, 0.4394, 0.2726, 0.4302, 0.2811, 0.3839, 0.291, 0.4394, 0.2815, 0.4628, 0.268, 0.4643, 0.2726, 0.4302, 0.2726, 0.4302, 0.268, 0.4643, 0.2501, 0.4653, 0.2501, 0.4284, 0.2501, 0.4284, 0.2501, 0.4653, 0.2325, 0.4645, 0.2278, 0.4309, 0.2278, 0.4309, 0.2325, 0.4645, 0.2195, 0.463, 0.2101, 0.4404, 0.2197, 0.3857, 0.2278, 0.4309, 0.2101, 0.4404, 0.1958, 0.4038, 0.2081, 0.3271, 0.2197, 0.3857, 0.1958, 0.4038, 0.1772, 0.3576, 0.1915, 0.2631, 0.2081, 0.3271, 0.1772, 0.3576, 0.1552, 0.3139, 0.2512, 0.2397, 0.2507, 0.3142, 0.2081, 0.3271, 0.1915, 0.2631, 0.3128, 0.2549, 0.2945, 0.3249, 0.2507, 0.3142, 0.2512, 0.2397, 0.7119, 0.6608, 0.7232, 0.5932, 0.7501, 0.6039, 0.75, 0.6703, 0.7232, 0.5932, 0.7313, 0.5454, 0.7501, 0.5525, 0.7501, 0.6039, 0.75, 0.6703, 0.7501, 0.6039, 0.7771, 0.5994, 0.7884, 0.6615, 0.7501, 0.6039, 0.7501, 0.5525, 0.7689, 0.5477, 0.7771, 0.5994, 0.6602, 0.6952, 0.6833, 0.6366, 0.7119, 0.6608, 0.6971, 0.7301, 0.6833, 0.6366, 0.703, 0.5734, 0.7232, 0.5932, 0.7119, 0.6608, 0.703, 0.5734, 0.7172, 0.5343, 0.7313, 0.5454, 0.7232, 0.5932, 0.7172, 0.5343, 0.7258, 0.5178, 0.7362, 0.5175, 0.7313, 0.5454, 0.7313, 0.5454, 0.7362, 0.5175, 0.7502, 0.5159, 0.7501, 0.5525, 0.7501, 0.5525, 0.7502, 0.5159, 0.764, 0.5142, 0.7689, 0.5477, 0.7689, 0.5477, 0.764, 0.5142, 0.7745, 0.5165, 0.7838, 0.5408, 0.7771, 0.5994, 0.7689, 0.5477, 0.7838, 0.5408, 0.7987, 0.5847, 0.7884, 0.6615, 0.7771, 0.5994, 0.7987, 0.5847, 0.8176, 0.6378, 0.8032, 0.7306, 0.7884, 0.6615, 0.8176, 0.6378, 0.8405, 0.6961, 0.75, 0.7448, 0.75, 0.6703, 0.7884, 0.6615, 0.8032, 0.7306, 0.6971, 0.7301, 0.7119, 0.6608, 0.75, 0.6703, 0.75, 0.7448, 0.3143, 0.8119, 0.3418, 0.8617, 0.25, 0.8851, 0.25, 0.8282, 0.3418, 0.8617, 0.3965, 0.9044, 0.25, 0.9428, 0.25, 0.8851, 0.25, 0.8282, 0.25, 0.8851, 0.1583, 0.8617, 0.186, 0.8117, 0.25, 0.8851, 0.25, 0.9428, 0.1035, 0.9044, 0.1583, 0.8617, 0.3346, 0.7311, 0.3564, 0.7698, 0.3143, 0.8119, 0.2977, 0.7633, 0.3564, 0.7698, 0.3902, 0.8111, 0.3418, 0.8617, 0.3143, 0.8119, 0.3902, 0.8111, 0.4381, 0.8415, 0.3965, 0.9044, 0.3418, 0.8617, 0.4381, 0.8415, 0.4996, 0.8509, 0.4998, 0.9223, 0.3965, 0.9044, 0.3965, 0.9044, 0.4998, 0.9223, 0.25, 1.0, 0.25, 0.9428, 0.25, 0.9428, 0.25, 1.0, 0.0002482, 0.9223, 0.1035, 0.9044, 0.1035, 0.9044, 0.0002482, 0.9223, 0.0004448, 0.8509, 0.06198, 0.8415, 0.1583, 0.8617, 0.1035, 0.9044, 0.06198, 0.8415, 0.11, 0.8115, 0.186, 0.8117, 0.1583, 0.8617, 0.11, 0.8115, 0.1433, 0.772, 0.2026, 0.7629, 0.186, 0.8117, 0.1433, 0.772, 0.1672, 0.7319, 0.25, 0.775, 0.25, 0.8282, 0.186, 0.8117, 0.2026, 0.7629, 0.2977, 0.7633, 0.3143, 0.8119, 0.25, 0.8282, 0.25, 0.775, 0.6713, 0.1833, 0.6379, 0.1479, 0.7511, 0.1162, 0.7509, 0.1662, 0.6379, 0.1479, 0.5836, 0.12, 0.7514, 0.0607, 0.7511, 0.1162, 0.7509, 0.1662, 0.7511, 0.1162, 0.8573, 0.1642, 0.8257, 0.2036, 0.7511, 0.1162, 0.7514, 0.0607, 0.9131, 0.1279, 0.8573, 0.1642, 0.6552, 0.2541, 0.626, 0.2279, 0.6713, 0.1833, 0.6937, 0.2225, 0.626, 0.2279, 0.5961, 0.2131, 0.6379, 0.1479, 0.6713, 0.1833, 0.5961, 0.2131, 0.5544, 0.2013, 0.5836, 0.12, 0.6379, 0.1479, 0.5544, 0.2013, 0.5006, 0.1997, 0.503, 0.1122, 0.5836, 0.12, 0.5836, 0.12, 0.503, 0.1122, 1.212, 0.001263, 0.7514, 0.0607, 0.7514, 0.0607, 1.212, 0.001263, 1.001, 0.1119, 0.9131, 0.1279, 0.9131, 0.1279, 1.001, 0.1119, 1.0, 0.2061, 0.9506, 0.212, 0.8573, 0.1642, 0.9131, 0.1279, 0.9506, 0.212, 0.9071, 0.2304, 0.8257, 0.2036, 0.8573, 0.1642, 0.9071, 0.2304, 0.871, 0.2567, 0.801, 0.2528, 0.8257, 0.2036, 0.871, 0.2567, 0.8384, 0.291, 0.7506, 0.2148, 0.7509, 0.1662, 0.8257, 0.2036, 0.801, 0.2528, 0.6937, 0.2225, 0.6713, 0.1833, 0.7509, 0.1662, 0.7506, 0.2148, 0.1066, 0.5966, 0.1092, 0.6632, 0.07905, 0.6899, 0.07434, 0.6141, 0.1092, 0.6632, 0.1206, 0.7215, 0.08875, 0.7541, 0.07905, 0.6899, 0.07434, 0.6141, 0.07905, 0.6899, 0.04232, 0.7123, 0.03967, 0.6315, 0.07905, 0.6899, 0.08875, 0.7541, 0.04805, 0.7792, 0.04232, 0.7123, 0.1307, 0.5213, 0.1301, 0.5832, 0.1066, 0.5966, 0.1086, 0.5201, 0.1301, 0.5832, 0.1348, 0.6397, 0.1092, 0.6632, 0.1066, 0.5966, 0.1348, 0.6397, 0.1462, 0.6896, 0.1206, 0.7215, 0.1092, 0.6632, 0.1462, 0.6896, 0.1672, 0.7319, 0.1433, 0.772, 0.1206, 0.7215, 0.1206, 0.7215, 0.1433, 0.772, 0.11, 0.8115, 0.08875, 0.7541, 0.08875, 0.7541, 0.11, 0.8115, 0.06198, 0.8415, 0.04805, 0.7792, 0.04805, 0.7792, 0.06198, 0.8415, 0.0004448, 0.8509, 0.0005418, 0.7865, 0.04232, 0.7123, 0.04805, 0.7792, 0.0005418, 0.7865, 0.0004566, 0.7197, 0.03967, 0.6315, 0.04232, 0.7123, 0.0004566, 0.7197, 0.0003072, 0.6384, 0.0381, 0.5355, 0.03967, 0.6315, 0.0003072, 0.6384, 0.0001665, 0.5395, 0.07514, 0.527, 0.07434, 0.6141, 0.03967, 0.6315, 0.0381, 0.5355, 0.1086, 0.5201, 0.1066, 0.5966, 0.07434, 0.6141, 0.07514, 0.527, 0.6014, 0.572, 0.6053, 0.6405, 0.5748, 0.6761, 0.572, 0.6003, 0.6053, 0.6405, 0.6155, 0.6982, 0.5827, 0.7393, 0.5748, 0.6761, 0.572, 0.6003, 0.5748, 0.6761, 0.5401, 0.7051, 0.5383, 0.6244, 0.5748, 0.6761, 0.5827, 0.7393, 0.545, 0.7711, 0.5401, 0.7051, 0.6287, 0.4784, 0.6294, 0.5437, 0.6014, 0.572, 0.6004, 0.4931, 0.6294, 0.5437, 0.6323, 0.6015, 0.6053, 0.6405, 0.6014, 0.572, 0.6323, 0.6015, 0.6408, 0.6516, 0.6155, 0.6982, 0.6053, 0.6405, 0.6408, 0.6516, 0.6602, 0.6952, 0.6341, 0.7503, 0.6155, 0.6982, 0.6155, 0.6982, 0.6341, 0.7503, 0.602, 0.7978, 0.5827, 0.7393, 0.5827, 0.7393, 0.602, 0.7978, 0.5581, 0.834, 0.545, 0.7711, 0.545, 0.7711, 0.5581, 0.834, 0.4996, 0.8509, 0.4995, 0.7865, 0.5401, 0.7051, 0.545, 0.7711, 0.4995, 0.7865, 0.4996, 0.7192, 0.5383, 0.6244, 0.5401, 0.7051, 0.4996, 0.7192, 0.4997, 0.6366, 0.5375, 0.525, 0.5383, 0.6244, 0.4997, 0.6366, 0.5001, 0.5346, 0.5709, 0.5095, 0.572, 0.6003, 0.5383, 0.6244, 0.5375, 0.525, 0.6004, 0.4931, 0.6014, 0.572, 0.572, 0.6003, 0.5709, 0.5095, 0.706, 0.4778, 0.7082, 0.4999, 0.6909, 0.524, 0.6885, 0.4932, 0.7082, 0.4999, 0.711, 0.5189, 0.6938, 0.55, 0.6909, 0.524, 0.6885, 0.4932, 0.6909, 0.524, 0.6626, 0.562, 0.661, 0.5169, 0.6909, 0.524, 0.6938, 0.55, 0.668, 0.6017, 0.6626, 0.562, 0.7252, 0.4482, 0.724, 0.4661, 0.706, 0.4778, 0.7066, 0.4521, 0.724, 0.4661, 0.7233, 0.4857, 0.7082, 0.4999, 0.706, 0.4778, 0.7233, 0.4857, 0.7242, 0.5047, 0.711, 0.5189, 0.7082, 0.4999, 0.7242, 0.5047, 0.7258, 0.5178, 0.7172, 0.5343, 0.711, 0.5189, 0.711, 0.5189, 0.7172, 0.5343, 0.703, 0.5734, 0.6938, 0.55, 0.6938, 0.55, 0.703, 0.5734, 0.6833, 0.6366, 0.668, 0.6017, 0.668, 0.6017, 0.6833, 0.6366, 0.6602, 0.6952, 0.6408, 0.6516, 0.6626, 0.562, 0.668, 0.6017, 0.6408, 0.6516, 0.6323, 0.6015, 0.661, 0.5169, 0.6626, 0.562, 0.6323, 0.6015, 0.6294, 0.5437, 0.658, 0.4664, 0.661, 0.5169, 0.6294, 0.5437, 0.6287, 0.4784, 0.6849, 0.4576, 0.6885, 0.4932, 0.661, 0.5169, 0.658, 0.4664, 0.7066, 0.4521, 0.706, 0.4778, 0.6885, 0.4932, 0.6849, 0.4576, 0.7303, 0.3505, 0.7223, 0.3075, 0.7505, 0.3068, 0.7493, 0.3515, 0.7223, 0.3075, 0.7102, 0.2655, 0.7505, 0.2628, 0.7505, 0.3068, 0.7493, 0.3515, 0.7505, 0.3068, 0.7781, 0.3209, 0.7695, 0.3542, 0.7505, 0.3068, 0.7505, 0.2628, 0.7868, 0.2913, 0.7781, 0.3209, 0.7257, 0.3794, 0.7162, 0.356, 0.7303, 0.3505, 0.7352, 0.3838, 0.7162, 0.356, 0.7004, 0.3217, 0.7223, 0.3075, 0.7303, 0.3505, 0.7004, 0.3217, 0.6803, 0.2871, 0.7102, 0.2655, 0.7223, 0.3075, 0.6803, 0.2871, 0.6552, 0.2541, 0.6937, 0.2225, 0.7102, 0.2655, 0.7102, 0.2655, 0.6937, 0.2225, 0.7506, 0.2148, 0.7505, 0.2628, 0.7505, 0.2628, 0.7506, 0.2148, 0.801, 0.2528, 0.7868, 0.2913, 0.7868, 0.2913, 0.801, 0.2528, 0.8384, 0.291, 0.8152, 0.3207, 0.7781, 0.3209, 0.7868, 0.2913, 0.8152, 0.3207, 0.7996, 0.3427, 0.7695, 0.3542, 0.7781, 0.3209, 0.7996, 0.3427, 0.7859, 0.3637, 0.7635, 0.3836, 0.7695, 0.3542, 0.7859, 0.3637, 0.7754, 0.3813, 0.7487, 0.3858, 0.7493, 0.3515, 0.7695, 0.3542, 0.7635, 0.3836, 0.7352, 0.3838, 0.7303, 0.3505, 0.7493, 0.3515, 0.7487, 0.3858, 0.5987, 0.8996, 0.6494, 0.8518, 0.75, 0.8814, 0.75, 0.9424, 0.6494, 0.8518, 0.6777, 0.7945, 0.75, 0.8153, 0.75, 0.8814, 0.75, 0.9424, 0.75, 0.8814, 0.85, 0.8538, 0.9016, 0.9001, 0.75, 0.8814, 0.75, 0.8153, 0.8221, 0.7961, 0.85, 0.8538, 0.4996, 0.8509, 0.5581, 0.834, 0.5987, 0.8996, 0.4998, 0.9223, 0.5581, 0.834, 0.602, 0.7978, 0.6494, 0.8518, 0.5987, 0.8996, 0.602, 0.7978, 0.6341, 0.7503, 0.6777, 0.7945, 0.6494, 0.8518, 0.6341, 0.7503, 0.6602, 0.6952, 0.6971, 0.7301, 0.6777, 0.7945, 0.6777, 0.7945, 0.6971, 0.7301, 0.75, 0.7448, 0.75, 0.8153, 0.75, 0.8153, 0.75, 0.7448, 0.8032, 0.7306, 0.8221, 0.7961, 0.8221, 0.7961, 0.8032, 0.7306, 0.8405, 0.6961, 0.8664, 0.7507, 0.85, 0.8538, 0.8221, 0.7961, 0.8664, 0.7507, 0.8982, 0.7979, 0.9016, 0.9001, 0.85, 0.8538, 0.8982, 0.7979, 0.9419, 0.834, 1.0, 0.9223, 0.9016, 0.9001, 0.9419, 0.834, 1.0, 0.8509, 1.25, 1.0, 0.75, 0.9424, 0.9016, 0.9001, 1.0, 0.9223, 0.4998, 0.9223, 0.5987, 0.8996, 0.75, 0.9424, 0.25, 1.0, 0.9618, 0.6278, 0.96, 0.7059, 0.9257, 0.6775, 0.9258, 0.6074, 0.96, 0.7059, 0.9551, 0.7712, 0.9179, 0.7395, 0.9257, 0.6775, 0.9258, 0.6074, 0.9257, 0.6775, 0.8953, 0.6432, 0.8917, 0.5821, 0.9257, 0.6775, 0.9179, 0.7395, 0.8876, 0.6989, 0.8953, 0.6432, 1.0, 0.5395, 1.0, 0.6384, 0.9618, 0.6278, 0.9626, 0.5342, 1.0, 0.6384, 1.0, 0.7197, 0.96, 0.7059, 0.9618, 0.6278, 1.0, 0.7197, 1.001, 0.7865, 0.9551, 0.7712, 0.96, 0.7059, 1.001, 0.7865, 1.0, 0.8509, 0.9419, 0.834, 0.9551, 0.7712, 0.9551, 0.7712, 0.9419, 0.834, 0.8982, 0.7979, 0.9179, 0.7395, 0.9179, 0.7395, 0.8982, 0.7979, 0.8664, 0.7507, 0.8876, 0.6989, 0.8876, 0.6989, 0.8664, 0.7507, 0.8405, 0.6961, 0.8606, 0.6531, 0.8953, 0.6432, 0.8876, 0.6989, 0.8606, 0.6531, 0.8666, 0.6053, 0.8917, 0.5821, 0.8953, 0.6432, 0.8666, 0.6053, 0.8658, 0.5523, 0.8921, 0.5065, 0.8917, 0.5821, 0.8658, 0.5523, 0.8681, 0.4909, 0.9251, 0.522, 0.9258, 0.6074, 0.8917, 0.5821, 0.8921, 0.5065, 0.9626, 0.5342, 0.9618, 0.6278, 0.9258, 0.6074, 0.9251, 0.522, 0.1951, 0.5758, 0.1976, 0.6038, 0.1789, 0.6111, 0.1756, 0.5754, 0.1976, 0.6038, 0.2028, 0.6288, 0.1867, 0.6429, 0.1789, 0.6111, 0.1756, 0.5754, 0.1789, 0.6111, 0.1581, 0.6226, 0.1536, 0.5771, 0.1789, 0.6111, 0.1867, 0.6429, 0.1681, 0.6631, 0.1581, 0.6226, 0.2134, 0.5534, 0.2139, 0.5772, 0.1951, 0.5758, 0.1943, 0.5463, 0.2139, 0.5772, 0.2152, 0.6, 0.1976, 0.6038, 0.1951, 0.5758, 0.2152, 0.6, 0.2178, 0.6207, 0.2028, 0.6288, 0.1976, 0.6038, 0.2178, 0.6207, 0.221, 0.6358, 0.2129, 0.6484, 0.2028, 0.6288, 0.2028, 0.6288, 0.2129, 0.6484, 0.201, 0.6689, 0.1867, 0.6429, 0.1867, 0.6429, 0.201, 0.6689, 0.186, 0.6967, 0.1681, 0.6631, 0.1681, 0.6631, 0.186, 0.6967, 0.1672, 0.7319, 0.1462, 0.6896, 0.1581, 0.6226, 0.1681, 0.6631, 0.1462, 0.6896, 0.1348, 0.6397, 0.1536, 0.5771, 0.1581, 0.6226, 0.1348, 0.6397, 0.1301, 0.5832, 0.1535, 0.5282, 0.1536, 0.5771, 0.1301, 0.5832, 0.1307, 0.5213, 0.1763, 0.5374, 0.1756, 0.5754, 0.1536, 0.5771, 0.1535, 0.5282, 0.1943, 0.5463, 0.1951, 0.5758, 0.1756, 0.5754, 0.1763, 0.5374, 0.2707, 0.6607, 0.2773, 0.6868, 0.25, 0.6918, 0.25, 0.6631, 0.2773, 0.6868, 0.286, 0.7208, 0.25, 0.7288, 0.25, 0.6918, 0.25, 0.6631, 0.25, 0.6918, 0.223, 0.6857, 0.2296, 0.6594, 0.25, 0.6918, 0.25, 0.7288, 0.2143, 0.7201, 0.223, 0.6857, 0.2798, 0.638, 0.2881, 0.6508, 0.2707, 0.6607, 0.2671, 0.6396, 0.2881, 0.6508, 0.3002, 0.6708, 0.2773, 0.6868, 0.2707, 0.6607, 0.3002, 0.6708, 0.3156, 0.6976, 0.286, 0.7208, 0.2773, 0.6868, 0.3156, 0.6976, 0.3346, 0.7311, 0.2977, 0.7633, 0.286, 0.7208, 0.286, 0.7208, 0.2977, 0.7633, 0.25, 0.775, 0.25, 0.7288, 0.25, 0.7288, 0.25, 0.775, 0.2026, 0.7629, 0.2143, 0.7201, 0.2143, 0.7201, 0.2026, 0.7629, 0.1672, 0.7319, 0.186, 0.6967, 0.223, 0.6857, 0.2143, 0.7201, 0.186, 0.6967, 0.201, 0.6689, 0.2296, 0.6594, 0.223, 0.6857, 0.201, 0.6689, 0.2129, 0.6484, 0.2333, 0.6382, 0.2296, 0.6594, 0.2129, 0.6484, 0.221, 0.6358, 0.2501, 0.6397, 0.25, 0.6631, 0.2296, 0.6594, 0.2333, 0.6382, 0.2671, 0.6396, 0.2707, 0.6607, 0.25, 0.6631, 0.2501, 0.6397, 0.4143, 0.1344, 0.3612, 0.1729, 0.2504, 0.1278, 0.2498, 0.0661, 0.3612, 0.1729, 0.3338, 0.2077, 0.251, 0.1828, 0.2504, 0.1278, 0.2498, 0.0661, 0.2504, 0.1278, 0.1383, 0.1682, 0.08472, 0.1299, 0.2504, 0.1278, 0.251, 0.1828, 0.17, 0.2126, 0.1383, 0.1682, 0.5006, 0.1997, 0.4487, 0.2146, 0.4143, 0.1344, 0.503, 0.1122, 0.4487, 0.2146, 0.4085, 0.2372, 0.3612, 0.1729, 0.4143, 0.1344, 0.4085, 0.2372, 0.3799, 0.2614, 0.3338, 0.2077, 0.3612, 0.1729, 0.3799, 0.2614, 0.354, 0.295, 0.3128, 0.2549, 0.3338, 0.2077, 0.3338, 0.2077, 0.3128, 0.2549, 0.2512, 0.2397, 0.251, 0.1828, 0.251, 0.1828, 0.2512, 0.2397, 0.1915, 0.2631, 0.17, 0.2126, 0.17, 0.2126, 0.1915, 0.2631, 0.1552, 0.3139, 0.1307, 0.2793, 0.1383, 0.1682, 0.17, 0.2126, 0.1307, 0.2793, 0.09612, 0.2441, 0.08472, 0.1299, 0.1383, 0.1682, 0.09612, 0.2441, 0.05009, 0.2159, 0.001144, 0.1119, 0.08472, 0.1299, 0.05009, 0.2159, 0.0003, 0.2061, 0.2118, 0.001263, 0.2498, 0.0661, 0.08472, 0.1299, 0.001144, 0.1119, 0.503, 0.1122, 0.4143, 0.1344, 0.2498, 0.0661, 0.2118, 0.001263, 0.4606, 0.6302, 0.4579, 0.7117, 0.4225, 0.6873, 0.427, 0.6106, 0.4579, 0.7117, 0.4521, 0.7789, 0.4108, 0.7536, 0.4225, 0.6873, 0.427, 0.6106, 0.4225, 0.6873, 0.3919, 0.6565, 0.3915, 0.5865, 0.4225, 0.6873, 0.4108, 0.7536, 0.3791, 0.7175, 0.3919, 0.6565, 0.5001, 0.5346, 0.4997, 0.6366, 0.4606, 0.6302, 0.4563, 0.5322, 0.4997, 0.6366, 0.4996, 0.7192, 0.4579, 0.7117, 0.4606, 0.6302, 0.4996, 0.7192, 0.4995, 0.7865, 0.4521, 0.7789, 0.4579, 0.7117, 0.4995, 0.7865, 0.4996, 0.8509, 0.4381, 0.8415, 0.4521, 0.7789, 0.4521, 0.7789, 0.4381, 0.8415, 0.3902, 0.8111, 0.4108, 0.7536, 0.4108, 0.7536, 0.3902, 0.8111, 0.3564, 0.7698, 0.3791, 0.7175, 0.3791, 0.7175, 0.3564, 0.7698, 0.3346, 0.7311, 0.3574, 0.6843, 0.3919, 0.6565, 0.3791, 0.7175, 0.3574, 0.6843, 0.3658, 0.6288, 0.3915, 0.5865, 0.3919, 0.6565, 0.3658, 0.6288, 0.3667, 0.5682, 0.3987, 0.51, 0.3915, 0.5865, 0.3667, 0.5682, 0.3763, 0.5047, 0.4246, 0.5222, 0.427, 0.6106, 0.3915, 0.5865, 0.3987, 0.51, 0.4563, 0.5322, 0.4606, 0.6302, 0.427, 0.6106, 0.4246, 0.5222, 0.4605, 0.2835, 0.4632, 0.3528, 0.4322, 0.3647, 0.4268, 0.2998, 0.4632, 0.3528, 0.458, 0.4263, 0.4275, 0.4344, 0.4322, 0.3647, 0.4268, 0.2998, 0.4322, 0.3647, 0.407, 0.3758, 0.3998, 0.3178, 0.4322, 0.3647, 0.4275, 0.4344, 0.4081, 0.4401, 0.407, 0.3758, 0.5006, 0.1997, 0.4999, 0.2704, 0.4605, 0.2835, 0.4487, 0.2146, 0.4999, 0.2704, 0.4999, 0.344, 0.4632, 0.3528, 0.4605, 0.2835, 0.4999, 0.344, 0.5, 0.4246, 0.458, 0.4263, 0.4632, 0.3528, 0.5, 0.4246, 0.5001, 0.5346, 0.4563, 0.5322, 0.458, 0.4263, 0.458, 0.4263, 0.4563, 0.5322, 0.4246, 0.5222, 0.4275, 0.4344, 0.4275, 0.4344, 0.4246, 0.5222, 0.3987, 0.51, 0.4081, 0.4401, 0.4081, 0.4401, 0.3987, 0.51, 0.3763, 0.5047, 0.3856, 0.4473, 0.407, 0.3758, 0.4081, 0.4401, 0.3856, 0.4473, 0.3835, 0.392, 0.3998, 0.3178, 0.407, 0.3758, 0.3835, 0.392, 0.3746, 0.3417, 0.3799, 0.2614, 0.3998, 0.3178, 0.3746, 0.3417, 0.354, 0.295, 0.4085, 0.2372, 0.4268, 0.2998, 0.3998, 0.3178, 0.3799, 0.2614, 0.4487, 0.2146, 0.4605, 0.2835, 0.4268, 0.2998, 0.4085, 0.2372, 0.2002, 0.461, 0.1962, 0.4878, 0.1769, 0.464, 0.182, 0.4313, 0.1962, 0.4878, 0.1949, 0.5165, 0.1762, 0.4992, 0.1769, 0.464, 0.182, 0.4313, 0.1769, 0.464, 0.1516, 0.4351, 0.1597, 0.3942, 0.1769, 0.464, 0.1762, 0.4992, 0.1518, 0.4797, 0.1516, 0.4351, 0.2195, 0.463, 0.2166, 0.4814, 0.2002, 0.461, 0.2101, 0.4404, 0.2166, 0.4814, 0.2144, 0.5049, 0.1962, 0.4878, 0.2002, 0.461, 0.2144, 0.5049, 0.2135, 0.5292, 0.1949, 0.5165, 0.1962, 0.4878, 0.2135, 0.5292, 0.2134, 0.5534, 0.1943, 0.5463, 0.1949, 0.5165, 0.1949, 0.5165, 0.1943, 0.5463, 0.1763, 0.5374, 0.1762, 0.4992, 0.1762, 0.4992, 0.1763, 0.5374, 0.1535, 0.5282, 0.1518, 0.4797, 0.1518, 0.4797, 0.1535, 0.5282, 0.1307, 0.5213, 0.1267, 0.4612, 0.1516, 0.4351, 0.1518, 0.4797, 0.1267, 0.4612, 0.1289, 0.4065, 0.1597, 0.3942, 0.1516, 0.4351, 0.1289, 0.4065, 0.1387, 0.3604, 0.1772, 0.3576, 0.1597, 0.3942, 0.1387, 0.3604, 0.1552, 0.3139, 0.1958, 0.4038, 0.182, 0.4313, 0.1597, 0.3942, 0.1772, 0.3576, 0.2101, 0.4404, 0.2002, 0.461, 0.182, 0.4313, 0.1958, 0.4038, 0.9606, 0.2857, 0.9634, 0.3572, 0.9303, 0.3638, 0.9249, 0.297, 0.9634, 0.3572, 0.9635, 0.439, 0.9309, 0.4382, 0.9303, 0.3638, 0.9249, 0.297, 0.9303, 0.3638, 0.9007, 0.3718, 0.8936, 0.3121, 0.9303, 0.3638, 0.9309, 0.4382, 0.9, 0.4352, 0.9007, 0.3718, 1.0, 0.2061, 1.0, 0.2819, 0.9606, 0.2857, 0.9506, 0.212, 1.0, 0.2819, 1.0, 0.3546, 0.9634, 0.3572, 0.9606, 0.2857, 1.0, 0.3546, 1.0, 0.4391, 0.9635, 0.439, 0.9634, 0.3572, 1.0, 0.4391, 1.0, 0.5395, 0.9626, 0.5342, 0.9635, 0.439, 0.9635, 0.439, 0.9626, 0.5342, 0.9251, 0.522, 0.9309, 0.4382, 0.9309, 0.4382, 0.9251, 0.522, 0.8921, 0.5065, 0.9, 0.4352, 0.9, 0.4352, 0.8921, 0.5065, 0.8681, 0.4909, 0.8739, 0.4337, 0.9007, 0.3718, 0.9, 0.4352, 0.8739, 0.4337, 0.8728, 0.3802, 0.8936, 0.3121, 0.9007, 0.3718, 0.8728, 0.3802, 0.8627, 0.3301, 0.871, 0.2567, 0.8936, 0.3121, 0.8627, 0.3301, 0.8384, 0.291, 0.9071, 0.2304, 0.9249, 0.297, 0.8936, 0.3121, 0.871, 0.2567, 0.9506, 0.212, 0.9606, 0.2857, 0.9249, 0.297, 0.9071, 0.2304, 0.7098, 0.3738, 0.7084, 0.3983, 0.6836, 0.382, 0.6883, 0.3481, 0.7084, 0.3983, 0.7079, 0.4249, 0.6827, 0.4197, 0.6836, 0.382, 0.6883, 0.3481, 0.6836, 0.382, 0.6588, 0.3643, 0.6643, 0.3217, 0.6836, 0.382, 0.6827, 0.4197, 0.6566, 0.4142, 0.6588, 0.3643, 0.7257, 0.3794, 0.7258, 0.3945, 0.7098, 0.3738, 0.7162, 0.356, 0.7258, 0.3945, 0.7262, 0.4126, 0.7084, 0.3983, 0.7098, 0.3738, 0.7262, 0.4126, 0.7261, 0.4304, 0.7079, 0.4249, 0.7084, 0.3983, 0.7261, 0.4304, 0.7252, 0.4482, 0.7066, 0.4521, 0.7079, 0.4249, 0.7079, 0.4249, 0.7066, 0.4521, 0.6849, 0.4576, 0.6827, 0.4197, 0.6827, 0.4197, 0.6849, 0.4576, 0.658, 0.4664, 0.6566, 0.4142, 0.6566, 0.4142, 0.658, 0.4664, 0.6287, 0.4784, 0.628, 0.4111, 0.6588, 0.3643, 0.6566, 0.4142, 0.628, 0.4111, 0.6321, 0.3479, 0.6643, 0.3217, 0.6588, 0.3643, 0.6321, 0.3479, 0.6365, 0.2978, 0.6803, 0.2871, 0.6643, 0.3217, 0.6365, 0.2978, 0.6552, 0.2541, 0.7004, 0.3217, 0.6883, 0.3481, 0.6643, 0.3217, 0.6803, 0.2871, 0.7162, 0.356, 0.7098, 0.3738, 0.6883, 0.3481, 0.7004, 0.3217, 0.6089, 0.2804, 0.6021, 0.3392, 0.5754, 0.3305, 0.5823, 0.2677, 0.6021, 0.3392, 0.5995, 0.412, 0.5697, 0.4163, 0.5754, 0.3305, 0.5823, 0.2677, 0.5754, 0.3305, 0.5396, 0.3314, 0.5448, 0.2622, 0.5754, 0.3305, 0.5697, 0.4163, 0.5366, 0.423, 0.5396, 0.3314, 0.6552, 0.2541, 0.6365, 0.2978, 0.6089, 0.2804, 0.626, 0.2279, 0.6365, 0.2978, 0.6321, 0.3479, 0.6021, 0.3392, 0.6089, 0.2804, 0.6321, 0.3479, 0.628, 0.4111, 0.5995, 0.412, 0.6021, 0.3392, 0.628, 0.4111, 0.6287, 0.4784, 0.6004, 0.4931, 0.5995, 0.412, 0.5995, 0.412, 0.6004, 0.4931, 0.5709, 0.5095, 0.5697, 0.4163, 0.5697, 0.4163, 0.5709, 0.5095, 0.5375, 0.525, 0.5366, 0.423, 0.5366, 0.423, 0.5375, 0.525, 0.5001, 0.5346, 0.5, 0.4246, 0.5396, 0.3314, 0.5366, 0.423, 0.5, 0.4246, 0.4999, 0.344, 0.5448, 0.2622, 0.5396, 0.3314, 0.4999, 0.344, 0.4999, 0.2704, 0.5544, 0.2013, 0.5448, 0.2622, 0.4999, 0.2704, 0.5006, 0.1997, 0.5961, 0.2131, 0.5823, 0.2677, 0.5448, 0.2622, 0.5544, 0.2013, 0.626, 0.2279, 0.6089, 0.2804, 0.5823, 0.2677, 0.5961, 0.2131, 0.1206, 0.3307, 0.1086, 0.3799, 0.07763, 0.3612, 0.08582, 0.3015, 0.1086, 0.3799, 0.1026, 0.4468, 0.07338, 0.439, 0.07763, 0.3612, 0.08582, 0.3015, 0.07763, 0.3612, 0.03765, 0.3563, 0.04168, 0.2858, 0.07763, 0.3612, 0.07338, 0.439, 0.03678, 0.4395, 0.03765, 0.3563, 0.1552, 0.3139, 0.1387, 0.3604, 0.1206, 0.3307, 0.1307, 0.2793, 0.1387, 0.3604, 0.1289, 0.4065, 0.1086, 0.3799, 0.1206, 0.3307, 0.1289, 0.4065, 0.1267, 0.4612, 0.1026, 0.4468, 0.1086, 0.3799, 0.1267, 0.4612, 0.1307, 0.5213, 0.1086, 0.5201, 0.1026, 0.4468, 0.1026, 0.4468, 0.1086, 0.5201, 0.07514, 0.527, 0.07338, 0.439, 0.07338, 0.439, 0.07514, 0.527, 0.0381, 0.5355, 0.03678, 0.4395, 0.03678, 0.4395, 0.0381, 0.5355, 0.0001665, 0.5395, 7.704e-05, 0.4391, 0.03765, 0.3563, 0.03678, 0.4395, 7.704e-05, 0.4391, 3.666e-05, 0.3546, 0.04168, 0.2858, 0.03765, 0.3563, 3.666e-05, 0.3546, 6.968e-05, 0.2819, 0.05009, 0.2159, 0.04168, 0.2858, 6.968e-05, 0.2819, 0.0003, 0.2061, 0.09612, 0.2441, 0.08582, 0.3015, 0.04168, 0.2858, 0.05009, 0.2159, 0.1307, 0.2793, 0.1206, 0.3307, 0.08582, 0.3015, 0.09612, 0.2441, 0.8351, 0.3498, 0.8451, 0.3891, 0.8195, 0.3982, 0.8139, 0.3675, 0.8451, 0.3891, 0.8472, 0.4319, 0.8188, 0.4295, 0.8195, 0.3982, 0.8139, 0.3675, 0.8195, 0.3982, 0.7973, 0.4063, 0.7942, 0.3833, 0.8195, 0.3982, 0.8188, 0.4295, 0.7981, 0.4302, 0.7973, 0.4063, 0.8384, 0.291, 0.8627, 0.3301, 0.8351, 0.3498, 0.8152, 0.3207, 0.8627, 0.3301, 0.8728, 0.3802, 0.8451, 0.3891, 0.8351, 0.3498, 0.8728, 0.3802, 0.8739, 0.4337, 0.8472, 0.4319, 0.8451, 0.3891, 0.8739, 0.4337, 0.8681, 0.4909, 0.8461, 0.4767, 0.8472, 0.4319, 0.8472, 0.4319, 0.8461, 0.4767, 0.8166, 0.4626, 0.8188, 0.4295, 0.8188, 0.4295, 0.8166, 0.4626, 0.7964, 0.4538, 0.7981, 0.4302, 0.7981, 0.4302, 0.7964, 0.4538, 0.779, 0.4482, 0.7785, 0.4306, 0.7973, 0.4063, 0.7981, 0.4302, 0.7785, 0.4306, 0.7779, 0.4128, 0.7942, 0.3833, 0.7973, 0.4063, 0.7779, 0.4128, 0.7768, 0.3954, 0.7859, 0.3637, 0.7942, 0.3833, 0.7768, 0.3954, 0.7754, 0.3813, 0.7996, 0.3427, 0.8139, 0.3675, 0.7942, 0.3833, 0.7859, 0.3637, 0.8152, 0.3207, 0.8351, 0.3498, 0.8139, 0.3675, 0.7996, 0.3427, 0.2676, 0.4913, 0.2685, 0.5155, 0.2503, 0.5181, 0.2502, 0.4939, 0.2685, 0.5155, 0.2691, 0.5384, 0.2504, 0.5401, 0.2503, 0.5181, 0.2502, 0.4939, 0.2503, 0.5181, 0.2324, 0.5147, 0.2331, 0.4911, 0.2503, 0.5181, 0.2504, 0.5401, 0.232, 0.537, 0.2324, 0.5147, 0.2815, 0.4628, 0.2847, 0.4814, 0.2676, 0.4913, 0.268, 0.4643, 0.2847, 0.4814, 0.2864, 0.5057, 0.2685, 0.5155, 0.2676, 0.4913, 0.2864, 0.5057, 0.2872, 0.5306, 0.2691, 0.5384, 0.2685, 0.5155, 0.2872, 0.5306, 0.2879, 0.5567, 0.2693, 0.5601, 0.2691, 0.5384, 0.2691, 0.5384, 0.2693, 0.5601, 0.2504, 0.5605, 0.2504, 0.5401, 0.2504, 0.5401, 0.2504, 0.5605, 0.2319, 0.5582, 0.232, 0.537, 0.232, 0.537, 0.2319, 0.5582, 0.2134, 0.5534, 0.2135, 0.5292, 0.2324, 0.5147, 0.232, 0.537, 0.2135, 0.5292, 0.2144, 0.5049, 0.2331, 0.4911, 0.2324, 0.5147, 0.2144, 0.5049, 0.2166, 0.4814, 0.2325, 0.4645, 0.2331, 0.4911, 0.2166, 0.4814, 0.2195, 0.463, 0.2501, 0.4653, 0.2502, 0.4939, 0.2331, 0.4911, 0.2325, 0.4645, 0.268, 0.4643, 0.2676, 0.4913, 0.2502, 0.4939, 0.2501, 0.4653, 0.3463, 0.3833, 0.3556, 0.4246, 0.3295, 0.4595, 0.3216, 0.4264, 0.3556, 0.4246, 0.3572, 0.4699, 0.3322, 0.4969, 0.3295, 0.4595, 0.3216, 0.4264, 0.3295, 0.4595, 0.3064, 0.4871, 0.3019, 0.4599, 0.3295, 0.4595, 0.3322, 0.4969, 0.3074, 0.5169, 0.3064, 0.4871, 0.354, 0.295, 0.3746, 0.3417, 0.3463, 0.3833, 0.3272, 0.3477, 0.3746, 0.3417, 0.3835, 0.392, 0.3556, 0.4246, 0.3463, 0.3833, 0.3835, 0.392, 0.3856, 0.4473, 0.3572, 0.4699, 0.3556, 0.4246, 0.3856, 0.4473, 0.3763, 0.5047, 0.3524, 0.5195, 0.3572, 0.4699, 0.3572, 0.4699, 0.3524, 0.5195, 0.3302, 0.537, 0.3322, 0.4969, 0.3322, 0.4969, 0.3302, 0.537, 0.3078, 0.5491, 0.3074, 0.5169, 0.3074, 0.5169, 0.3078, 0.5491, 0.2879, 0.5567, 0.2872, 0.5306, 0.3064, 0.4871, 0.3074, 0.5169, 0.2872, 0.5306, 0.2864, 0.5057, 0.3019, 0.4599, 0.3064, 0.4871, 0.2864, 0.5057, 0.2847, 0.4814, 0.291, 0.4394, 0.3019, 0.4599, 0.2847, 0.4814, 0.2815, 0.4628, 0.3061, 0.3999, 0.3216, 0.4264, 0.3019, 0.4599, 0.291, 0.4394, 0.3272, 0.3477, 0.3463, 0.3833, 0.3216, 0.4264, 0.3061, 0.3999, 0.7617, 0.4035, 0.7616, 0.4185, 0.7491, 0.4216, 0.7488, 0.4073, 0.7616, 0.4185, 0.762, 0.432, 0.7494, 0.4334, 0.7491, 0.4216, 0.7488, 0.4073, 0.7491, 0.4216, 0.7382, 0.4204, 0.7374, 0.4052, 0.7491, 0.4216, 0.7494, 0.4334, 0.7384, 0.4334, 0.7382, 0.4204, 0.7754, 0.3813, 0.7768, 0.3954, 0.7617, 0.4035, 0.7635, 0.3836, 0.7768, 0.3954, 0.7779, 0.4128, 0.7616, 0.4185, 0.7617, 0.4035, 0.7779, 0.4128, 0.7785, 0.4306, 0.762, 0.432, 0.7616, 0.4185, 0.7785, 0.4306, 0.779, 0.4482, 0.7626, 0.4454, 0.762, 0.432, 0.762, 0.432, 0.7626, 0.4454, 0.7497, 0.4451, 0.7494, 0.4334, 0.7494, 0.4334, 0.7497, 0.4451, 0.7382, 0.4461, 0.7384, 0.4334, 0.7384, 0.4334, 0.7382, 0.4461, 0.7252, 0.4482, 0.7261, 0.4304, 0.7382, 0.4204, 0.7384, 0.4334, 0.7261, 0.4304, 0.7262, 0.4126, 0.7374, 0.4052, 0.7382, 0.4204, 0.7262, 0.4126, 0.7258, 0.3945, 0.7352, 0.3838, 0.7374, 0.4052, 0.7258, 0.3945, 0.7257, 0.3794, 0.7487, 0.3858, 0.7488, 0.4073, 0.7374, 0.4052, 0.7352, 0.3838, 0.7635, 0.3836, 0.7617, 0.4035, 0.7488, 0.4073, 0.7487, 0.3858])
me_cube_001.use_remesh_preserve_volume = False
me_cube_001.use_remesh_preserve_attributes = False
me_cube_001.use_mirror_vertex_groups = False
me_cube_001.update()
me_cube_000 = bpy.data.meshes.new('Cube.000')
me_cube_000.from_pydata([(-0.8561, -0.1376, -0.3392), (-0.8811, -0.1368, 0.04616), (-0.8515, 0.131, -0.3431), (-0.9094, 0.1393, 0.05139), (0.8945, -0.1737, -0.1063), (0.8444, -0.1554, 0.3902), (0.875, 0.1753, -0.1049), (0.8253, 0.1565, 0.389), (-0.001198, 0.3412, -0.4705), (0.0008086, 0.2894, 0.5717), (0.0006666, -0.3537, -0.4677), (0.0008086, -0.2894, 0.5717), (-0.4755, 0.3223, -0.56), (-0.483, -0.3086, 0.4059), (-0.4876, 0.3084, 0.4061), (-0.4518, -0.2804, -0.4098), (0.4642, 0.273, 0.4781), (0.4668, -0.3162, -0.3731), (0.4681, 0.3582, -0.4427), (0.4688, -0.2684, 0.4821), (-0.9407, -0.1735, -0.1569), (-0.9742, 0.1528, -0.1619), (0.8408, 0.204, 0.1558), (0.9062, -0.212, 0.1578), (0.000482, -0.4608, 0.05747), (-0.0002416, 0.4331, 0.0472), (-0.4934, 0.471, -0.0463), (-0.4623, -0.4236, -0.01797), (0.4682, -0.436, 0.04278), (0.4476, 0.4548, 0.009344), (-0.8654, 0.006849, -0.3246), (-0.9385, -0.1683, -0.04603), (-0.9387, -0.0009183, 0.04682), (-0.9169, 0.1378, -0.2611), (-0.7265, 0.234, -0.4787), (0.6879, 0.2245, 0.4304), (0.8689, 0.2024, 0.01594), (0.9205, 0.000766, -0.1008), (0.8636, 0.0006292, 0.4055), (0.9195, -0.2092, 0.0146), (0.7388, -0.2616, -0.2442), (-0.7355, -0.2324, 0.2103), (0.228, 0.3517, -0.4543), (-0.2344, 0.3144, 0.5321), (-0.2293, -0.3471, -0.4707), (0.2321, -0.2806, 0.5412), (4.862e-05, 0.0, 0.6501), (0.002162, -0.000529, -0.5594), (0.0001105, -0.4797, -0.2358), (0.0002745, 0.4797, -0.256), (-0.2326, 0.3372, -0.5177), (-0.2339, -0.3144, 0.5321), (-0.7137, 0.2169, 0.1751), (-0.7014, -0.2259, -0.397), (-0.4808, 0.4395, -0.3374), (-0.4697, -0.00181, -0.587), (-0.4846, -4.638e-05, 0.4689), (-0.473, -0.46, -0.2608), (0.231, 0.2801, 0.5384), (0.2274, -0.3295, -0.4155), (0.725, 0.2667, -0.2511), (0.7006, -0.223, 0.4313), (0.4722, -0.4498, -0.1973), (0.4679, 2.436e-05, 0.5478), (0.4718, 0.003443, -0.5034), (0.4622, 0.5146, -0.2441), (-0.9087, -0.1607, -0.2592), (-0.9811, 0.1661, -0.04459), (0.8474, 0.1982, 0.2931), (0.8863, -0.1971, 0.2951), (0.001212, -0.4226, 0.3488), (0.001192, 0.4226, 0.3479), (-0.4913, 0.4484, 0.2197), (-0.4685, -0.4216, 0.2164), (0.4701, -0.4154, 0.2945), (0.4494, 0.4001, 0.2578), (0.231, 0.4502, 0.03529), (0.7116, -0.3554, 0.09386), (-0.231, -0.4541, 0.03527), (-0.773, 0.3352, -0.1128), (-0.2309, 0.4838, 0.01602), (0.2304, -0.4512, 0.04308), (-0.7072, -0.3146, -0.09126), (0.9437, 0.002321, 0.1817), (0.6632, 0.3657, 0.08836), (-1.026, 0.001667, -0.1789), (-1.028, -0.001471, -0.08931), (0.6793, 0.3468, 0.2836), (0.9282, 0.001825, 0.3), (-0.7226, -0.3189, 0.07417), (0.7409, 0.0009322, -0.2974), (-0.7422, -0.0002366, 0.2513), (0.2327, 2.344e-06, 0.6164), (-0.2275, -0.001525, -0.5954), (0.2296, -0.4236, 0.3273), (-0.2308, 0.4547, 0.3149), (-0.735, 0.2865, 0.05953), (-0.715, -0.002277, -0.4964), (-0.2127, 1.084e-05, 0.5444), (-0.2291, -0.4547, 0.3176), (0.7125, -0.3412, 0.2875), (0.6985, 0.000104, 0.4804), (0.2292, 0.0006436, -0.5401), (0.2273, 0.4296, 0.3243), (0.2258, 0.4972, -0.2473), (0.723, -0.3578, -0.0917), (-0.2291, -0.489, -0.2463), (-0.7594, 0.3367, -0.3229), (-0.2322, 0.4526, -0.2999), (0.2315, -0.4364, -0.2302), (-0.7218, -0.3367, -0.2639), (0.9659, 0.001777, 0.055), (0.7004, 0.3824, -0.1021), (-0.9714, 0.005341, -0.2443)], [], [(20, 31, 86, 85), (31, 1, 32, 86), (86, 32, 3, 67), (85, 86, 67, 21), (29, 75, 87, 84), (75, 16, 35, 87), (87, 35, 7, 68), (84, 87, 68, 22), (22, 68, 88, 83), (68, 7, 38, 88), (88, 38, 5, 69), (83, 88, 69, 23), (27, 73, 89, 82), (73, 13, 41, 89), (89, 41, 1, 31), (82, 89, 31, 20), (18, 60, 90, 64), (60, 6, 37, 90), (90, 37, 4, 40), (64, 90, 40, 17), (14, 52, 91, 56), (52, 3, 32, 91), (91, 32, 1, 41), (56, 91, 41, 13), (16, 58, 92, 63), (58, 9, 46, 92), (92, 46, 11, 45), (63, 92, 45, 19), (12, 50, 93, 55), (50, 8, 47, 93), (93, 47, 10, 44), (55, 93, 44, 15), (28, 74, 94, 81), (74, 19, 45, 94), (94, 45, 11, 70), (81, 94, 70, 24), (26, 72, 95, 80), (72, 14, 43, 95), (95, 43, 9, 71), (80, 95, 71, 25), (21, 67, 96, 79), (67, 3, 52, 96), (96, 52, 14, 72), (79, 96, 72, 26), (2, 34, 97, 30), (34, 12, 55, 97), (97, 55, 15, 53), (30, 97, 53, 0), (9, 43, 98, 46), (43, 14, 56, 98), (98, 56, 13, 51), (46, 98, 51, 11), (24, 70, 99, 78), (70, 11, 51, 99), (99, 51, 13, 73), (78, 99, 73, 27), (23, 69, 100, 77), (69, 5, 61, 100), (100, 61, 19, 74), (77, 100, 74, 28), (7, 35, 101, 38), (35, 16, 63, 101), (101, 63, 19, 61), (38, 101, 61, 5), (8, 42, 102, 47), (42, 18, 64, 102), (102, 64, 17, 59), (47, 102, 59, 10), (25, 71, 103, 76), (71, 9, 58, 103), (103, 58, 16, 75), (76, 103, 75, 29), (8, 49, 104, 42), (49, 25, 76, 104), (104, 76, 29, 65), (42, 104, 65, 18), (4, 39, 105, 40), (39, 23, 77, 105), (105, 77, 28, 62), (40, 105, 62, 17), (10, 48, 106, 44), (48, 24, 78, 106), (106, 78, 27, 57), (44, 106, 57, 15), (2, 33, 107, 34), (33, 21, 79, 107), (107, 79, 26, 54), (34, 107, 54, 12), (12, 54, 108, 50), (54, 26, 80, 108), (108, 80, 25, 49), (50, 108, 49, 8), (17, 62, 109, 59), (62, 28, 81, 109), (109, 81, 24, 48), (59, 109, 48, 10), (15, 57, 110, 53), (57, 27, 82, 110), (110, 82, 20, 66), (53, 110, 66, 0), (6, 36, 111, 37), (36, 22, 83, 111), (111, 83, 23, 39), (37, 111, 39, 4), (18, 65, 112, 60), (65, 29, 84, 112), (112, 84, 22, 36), (60, 112, 36, 6), (0, 66, 113, 30), (66, 20, 85, 113), (113, 85, 21, 33), (30, 113, 33, 2)])
me_cube_000.polygons.foreach_set('use_smooth', [True] * 112)
_k = {(18, 64): 0.40392, (17, 64): 0.40392, (29, 65): 0.40392, (18, 65): 0.40392, (16, 75): 0.40392, (29, 75): 0.40392}
me_cube_000.attributes.new('crease_edge', 'FLOAT', 'EDGE').data.foreach_set('value', [_k.get((min(e.vertices), max(e.vertices)), 0.0) for e in me_cube_000.edges])
_uv = me_cube_000.uv_layers.new(name='UVMap')
_uv.uv.foreach_set('vector', [0.779, 0.4482, 0.7782, 0.4846, 0.7502, 0.4724, 0.7497, 0.4451, 0.7782, 0.4846, 0.7745, 0.5165, 0.7502, 0.5159, 0.7502, 0.4724, 0.7502, 0.4724, 0.7502, 0.5159, 0.7258, 0.5178, 0.7233, 0.4857, 0.7497, 0.4451, 0.7502, 0.4724, 0.7233, 0.4857, 0.7252, 0.4482, 0.3763, 0.5047, 0.3658, 0.6288, 0.3251, 0.6133, 0.3302, 0.537, 0.3658, 0.6288, 0.3346, 0.7311, 0.3002, 0.6708, 0.3251, 0.6133, 0.3251, 0.6133, 0.3002, 0.6708, 0.2798, 0.638, 0.2866, 0.6034, 0.3302, 0.537, 0.3251, 0.6133, 0.2866, 0.6034, 0.2879, 0.5567, 0.2879, 0.5567, 0.2866, 0.6034, 0.2503, 0.5995, 0.2504, 0.5605, 0.2866, 0.6034, 0.2798, 0.638, 0.2501, 0.6397, 0.2503, 0.5995, 0.2503, 0.5995, 0.2501, 0.6397, 0.221, 0.6358, 0.2152, 0.6, 0.2504, 0.5605, 0.2503, 0.5995, 0.2152, 0.6, 0.2134, 0.5534, 0.8681, 0.4909, 0.8666, 0.6053, 0.8161, 0.5298, 0.8166, 0.4626, 0.8666, 0.6053, 0.8405, 0.6961, 0.7987, 0.5847, 0.8161, 0.5298, 0.8161, 0.5298, 0.7987, 0.5847, 0.7745, 0.5165, 0.7782, 0.4846, 0.8166, 0.4626, 0.8161, 0.5298, 0.7782, 0.4846, 0.779, 0.4482, 0.354, 0.295, 0.3061, 0.3999, 0.2502, 0.3785, 0.2512, 0.2397, 0.3061, 0.3999, 0.2815, 0.4628, 0.2501, 0.4653, 0.2502, 0.3785, 0.2502, 0.3785, 0.2501, 0.4653, 0.2195, 0.463, 0.1958, 0.4038, 0.2512, 0.2397, 0.2502, 0.3785, 0.1958, 0.4038, 0.1552, 0.3139, 0.6602, 0.6952, 0.703, 0.5734, 0.7501, 0.6039, 0.75, 0.7448, 0.703, 0.5734, 0.7258, 0.5178, 0.7502, 0.5159, 0.7501, 0.6039, 0.7501, 0.6039, 0.7502, 0.5159, 0.7745, 0.5165, 0.7987, 0.5847, 0.75, 0.7448, 0.7501, 0.6039, 0.7987, 0.5847, 0.8405, 0.6961, 0.3346, 0.7311, 0.3902, 0.8111, 0.25, 0.8851, 0.25, 0.775, 0.3902, 0.8111, 0.4996, 0.8509, 0.25, 1.0, 0.25, 0.8851, 0.25, 0.8851, 0.25, 1.0, 0.0004448, 0.8509, 0.11, 0.8115, 0.25, 0.775, 0.25, 0.8851, 0.11, 0.8115, 0.1672, 0.7319, 0.6552, 0.2541, 0.5961, 0.2131, 0.7511, 0.1162, 0.7506, 0.2148, 0.5961, 0.2131, 0.5006, 0.1997, 1.212, 0.001263, 0.7511, 0.1162, 0.7511, 0.1162, 1.212, 0.001263, 1.0, 0.2061, 0.9071, 0.2304, 0.7506, 0.2148, 0.7511, 0.1162, 0.9071, 0.2304, 0.8384, 0.291, 0.1307, 0.5213, 0.1348, 0.6397, 0.07905, 0.6899, 0.07514, 0.527, 0.1348, 0.6397, 0.1672, 0.7319, 0.11, 0.8115, 0.07905, 0.6899, 0.07905, 0.6899, 0.11, 0.8115, 0.0004448, 0.8509, 0.0004566, 0.7197, 0.07514, 0.527, 0.07905, 0.6899, 0.0004566, 0.7197, 0.0001665, 0.5395, 0.6287, 0.4784, 0.6323, 0.6015, 0.5748, 0.6761, 0.5709, 0.5095, 0.6323, 0.6015, 0.6602, 0.6952, 0.602, 0.7978, 0.5748, 0.6761, 0.5748, 0.6761, 0.602, 0.7978, 0.4996, 0.8509, 0.4996, 0.7192, 0.5709, 0.5095, 0.5748, 0.6761, 0.4996, 0.7192, 0.5001, 0.5346, 0.7252, 0.4482, 0.7233, 0.4857, 0.6909, 0.524, 0.6849, 0.4576, 0.7233, 0.4857, 0.7258, 0.5178, 0.703, 0.5734, 0.6909, 0.524, 0.6909, 0.524, 0.703, 0.5734, 0.6602, 0.6952, 0.6323, 0.6015, 0.6849, 0.4576, 0.6909, 0.524, 0.6323, 0.6015, 0.6287, 0.4784, 0.7257, 0.3794, 0.7004, 0.3217, 0.7505, 0.3068, 0.7487, 0.3858, 0.7004, 0.3217, 0.6552, 0.2541, 0.7506, 0.2148, 0.7505, 0.3068, 0.7505, 0.3068, 0.7506, 0.2148, 0.8384, 0.291, 0.7996, 0.3427, 0.7487, 0.3858, 0.7505, 0.3068, 0.7996, 0.3427, 0.7754, 0.3813, 0.4996, 0.8509, 0.602, 0.7978, 0.75, 0.8814, 0.25, 1.0, 0.602, 0.7978, 0.6602, 0.6952, 0.75, 0.7448, 0.75, 0.8814, 0.75, 0.8814, 0.75, 0.7448, 0.8405, 0.6961, 0.8982, 0.7979, 1.25, 1.0, 0.75, 0.8814, 0.8982, 0.7979, 1.0, 0.8509, 1.0, 0.5395, 1.0, 0.7197, 0.9257, 0.6775, 0.9251, 0.522, 1.0, 0.7197, 1.0, 0.8509, 0.8982, 0.7979, 0.9257, 0.6775, 0.9257, 0.6775, 0.8982, 0.7979, 0.8405, 0.6961, 0.8666, 0.6053, 0.9251, 0.522, 0.9257, 0.6775, 0.8666, 0.6053, 0.8681, 0.4909, 0.2134, 0.5534, 0.2152, 0.6, 0.1789, 0.6111, 0.1763, 0.5374, 0.2152, 0.6, 0.221, 0.6358, 0.201, 0.6689, 0.1789, 0.6111, 0.1789, 0.6111, 0.201, 0.6689, 0.1672, 0.7319, 0.1348, 0.6397, 0.1763, 0.5374, 0.1789, 0.6111, 0.1348, 0.6397, 0.1307, 0.5213, 0.2798, 0.638, 0.3002, 0.6708, 0.25, 0.6918, 0.2501, 0.6397, 0.3002, 0.6708, 0.3346, 0.7311, 0.25, 0.775, 0.25, 0.6918, 0.25, 0.6918, 0.25, 0.775, 0.1672, 0.7319, 0.201, 0.6689, 0.2501, 0.6397, 0.25, 0.6918, 0.201, 0.6689, 0.221, 0.6358, 0.5006, 0.1997, 0.4085, 0.2372, 0.2504, 0.1278, 0.2118, 0.001263, 0.4085, 0.2372, 0.354, 0.295, 0.2512, 0.2397, 0.2504, 0.1278, 0.2504, 0.1278, 0.2512, 0.2397, 0.1552, 0.3139, 0.09612, 0.2441, 0.2118, 0.001263, 0.2504, 0.1278, 0.09612, 0.2441, 0.0003, 0.2061, 0.5001, 0.5346, 0.4996, 0.7192, 0.4225, 0.6873, 0.4246, 0.5222, 0.4996, 0.7192, 0.4996, 0.8509, 0.3902, 0.8111, 0.4225, 0.6873, 0.4225, 0.6873, 0.3902, 0.8111, 0.3346, 0.7311, 0.3658, 0.6288, 0.4246, 0.5222, 0.4225, 0.6873, 0.3658, 0.6288, 0.3763, 0.5047, 0.5006, 0.1997, 0.4999, 0.344, 0.4322, 0.3647, 0.4085, 0.2372, 0.4999, 0.344, 0.5001, 0.5346, 0.4246, 0.5222, 0.4322, 0.3647, 0.4322, 0.3647, 0.4246, 0.5222, 0.3763, 0.5047, 0.3835, 0.392, 0.4085, 0.2372, 0.4322, 0.3647, 0.3835, 0.392, 0.354, 0.295, 0.2195, 0.463, 0.2144, 0.5049, 0.1769, 0.464, 0.1958, 0.4038, 0.2144, 0.5049, 0.2134, 0.5534, 0.1763, 0.5374, 0.1769, 0.464, 0.1769, 0.464, 0.1763, 0.5374, 0.1307, 0.5213, 0.1289, 0.4065, 0.1958, 0.4038, 0.1769, 0.464, 0.1289, 0.4065, 0.1552, 0.3139, 1.0, 0.2061, 1.0, 0.3546, 0.9303, 0.3638, 0.9071, 0.2304, 1.0, 0.3546, 1.0, 0.5395, 0.9251, 0.522, 0.9303, 0.3638, 0.9303, 0.3638, 0.9251, 0.522, 0.8681, 0.4909, 0.8728, 0.3802, 0.9071, 0.2304, 0.9303, 0.3638, 0.8728, 0.3802, 0.8384, 0.291, 0.7257, 0.3794, 0.7262, 0.4126, 0.6836, 0.382, 0.7004, 0.3217, 0.7262, 0.4126, 0.7252, 0.4482, 0.6849, 0.4576, 0.6836, 0.382, 0.6836, 0.382, 0.6849, 0.4576, 0.6287, 0.4784, 0.6321, 0.3479, 0.7004, 0.3217, 0.6836, 0.382, 0.6321, 0.3479, 0.6552, 0.2541, 0.6552, 0.2541, 0.6321, 0.3479, 0.5754, 0.3305, 0.5961, 0.2131, 0.6321, 0.3479, 0.6287, 0.4784, 0.5709, 0.5095, 0.5754, 0.3305, 0.5754, 0.3305, 0.5709, 0.5095, 0.5001, 0.5346, 0.4999, 0.344, 0.5961, 0.2131, 0.5754, 0.3305, 0.4999, 0.344, 0.5006, 0.1997, 0.1552, 0.3139, 0.1289, 0.4065, 0.07763, 0.3612, 0.09612, 0.2441, 0.1289, 0.4065, 0.1307, 0.5213, 0.07514, 0.527, 0.07763, 0.3612, 0.07763, 0.3612, 0.07514, 0.527, 0.0001665, 0.5395, 3.666e-05, 0.3546, 0.09612, 0.2441, 0.07763, 0.3612, 3.666e-05, 0.3546, 0.0003, 0.2061, 0.8384, 0.291, 0.8728, 0.3802, 0.8195, 0.3982, 0.7996, 0.3427, 0.8728, 0.3802, 0.8681, 0.4909, 0.8166, 0.4626, 0.8195, 0.3982, 0.8195, 0.3982, 0.8166, 0.4626, 0.779, 0.4482, 0.7779, 0.4128, 0.7996, 0.3427, 0.8195, 0.3982, 0.7779, 0.4128, 0.7754, 0.3813, 0.2815, 0.4628, 0.2864, 0.5057, 0.2503, 0.5181, 0.2501, 0.4653, 0.2864, 0.5057, 0.2879, 0.5567, 0.2504, 0.5605, 0.2503, 0.5181, 0.2503, 0.5181, 0.2504, 0.5605, 0.2134, 0.5534, 0.2144, 0.5049, 0.2501, 0.4653, 0.2503, 0.5181, 0.2144, 0.5049, 0.2195, 0.463, 0.354, 0.295, 0.3835, 0.392, 0.3295, 0.4595, 0.3061, 0.3999, 0.3835, 0.392, 0.3763, 0.5047, 0.3302, 0.537, 0.3295, 0.4595, 0.3295, 0.4595, 0.3302, 0.537, 0.2879, 0.5567, 0.2864, 0.5057, 0.3061, 0.3999, 0.3295, 0.4595, 0.2864, 0.5057, 0.2815, 0.4628, 0.7754, 0.3813, 0.7779, 0.4128, 0.7491, 0.4216, 0.7487, 0.3858, 0.7779, 0.4128, 0.779, 0.4482, 0.7497, 0.4451, 0.7491, 0.4216, 0.7491, 0.4216, 0.7497, 0.4451, 0.7252, 0.4482, 0.7262, 0.4126, 0.7487, 0.3858, 0.7491, 0.4216, 0.7262, 0.4126, 0.7257, 0.3794])
me_cube_000.use_remesh_preserve_volume = False
me_cube_000.use_remesh_preserve_attributes = False
me_cube_000.use_mirror_vertex_groups = False
me_cube_000.update()

# ---- objects
ob_hyperion_hd = bpy.data.objects.new('Hyperion HD', me_cube_001)
ob_hyperion_ld = bpy.data.objects.new('Hyperion LD', me_cube_000)

# ---- transforms, parenting, visibility, modifiers, constraints
ob_hyperion_hd.location = (3.683, 0.0, 0.0)
ob_hyperion_hd.lineart.crease_threshold = 0.0
ob_hyperion_ld.location = (0.006537, 0.0, 0.0)
ob_hyperion_ld.lineart.crease_threshold = 0.0

# ---- collection membership
col_collection.objects.link(ob_hyperion_hd)
col_collection.objects.link(ob_hyperion_ld)

# ---- scene / render settings (as saved in the file)
scene.frame_start = 1; scene.frame_end = 250; scene.frame_set(1)
scene.render.engine = 'BLENDER_EEVEE_NEXT'
scene.cycles.use_denoising = False
scene.cycles.samples = 128
scene.cycles.sampling_pattern = 'TABULATED_SOBOL'
scene.cycles.use_adaptive_sampling = False
scene.cycles.use_light_tree = False
scene.view_settings.view_transform = 'Filmic'
bpy.context.view_layer.update()

# ---- added for rendering (the .blend has no active camera and no usable light): camera, sun
cam_auto = bpy.data.cameras.new('AutoCamera')
cam_auto.lens = 50.0
cam_auto.sensor_width = 36.0
cam_auto.clip_end = 1000.0
ob_auto_camera = bpy.data.objects.new('AutoCamera', cam_auto)
scene.collection.objects.link(ob_auto_camera)
ob_auto_camera.location = (7.26944, -6.53127, 4.3861)
ob_auto_camera.rotation_euler = (1.09748, -7.21219e-08, 0.694738)
scene.camera = ob_auto_camera
light_auto_sun = bpy.data.lights.new('AutoSun', 'SUN')
light_auto_sun.energy = 3.0
light_auto_sun.angle = 0.0523599
ob_auto_sun = bpy.data.objects.new('AutoSun', light_auto_sun)
scene.collection.objects.link(ob_auto_sun)
ob_auto_sun.rotation_euler = (0.872665, 0.174533, 0.523599)
bpy.context.view_layer.update()
